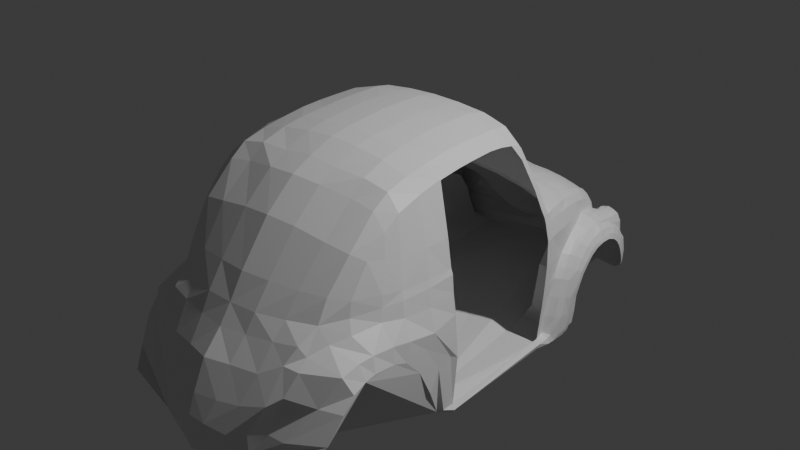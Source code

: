 # Source: ClownCarBeta.blend  (saved by Blender 4.2.66; exported with 4.5.12 LTS)
import bpy
from mathutils import Matrix  # noqa: F401  (used for matrix-valued properties, if any)

bpy.ops.wm.read_factory_settings(use_empty=True)
scene = bpy.context.scene
scene.name = 'Scene'

# ---- collections
col_collection = bpy.data.collections.new('Collection'); scene.collection.children.link(col_collection)

# ---- materials (node trees are filled in below, after node groups)
mat_material = bpy.data.materials.new('Material')
mat_material.alpha_threshold = 0.0
mat_material.use_transparent_shadow = False
mat_material.roughness = 0.5
mat_material.line_color = (0.0, 0.0, 0.0, 1.0)

# ---- material node trees
mat_material.use_nodes = True; mat_material.node_tree.nodes.clear()
_N = mat_material.node_tree.nodes; _L = mat_material.node_tree.links
n0 = _N.new('ShaderNodeOutputMaterial'); n0.name = 'Material Output'; n0.location = (300, 300)
n1 = _N.new('ShaderNodeBsdfPrincipled'); n1.name = 'Principled BSDF'; n1.location = (10, 300)
n1.inputs[3].default_value = 1.45
_L.new(n1.outputs[0], n0.inputs[0])
n0.is_active_output = True

# ---- world
world_world = bpy.data.worlds.new('World'); scene.world = world_world
world_world.use_nodes = True; world_world.node_tree.nodes.clear()
_N = world_world.node_tree.nodes; _L = world_world.node_tree.links
n0 = _N.new('ShaderNodeOutputWorld'); n0.name = 'World Output'; n0.location = (300, 300)
n1 = _N.new('ShaderNodeBackground'); n1.name = 'Background'; n1.location = (10, 300)
n1.inputs[0].default_value = (0.05088, 0.05088, 0.05088, 1.0)
_L.new(n1.outputs[0], n0.inputs[0])
n0.is_active_output = True
world_world.color = (0.05088, 0.05088, 0.05088)
world_world.sun_shadow_jitter_overblur = 0.0

# ---- cameras
cam_camera = bpy.data.cameras.new('Camera')
cam_camera.clip_end = 100.0
cam_camera.ortho_scale = 7.314

# ---- lights
light_light = bpy.data.lights.new('Light', 'POINT')
light_light.energy = 1000.0
light_light.shadow_soft_size = 0.1

# ---- meshes
me_cube = bpy.data.meshes.new('Cube')
me_cube.from_pydata([(0.5681, 1.51, -0.44), (0.7505, 0.651, -0.09905), (0.8185, 0.6543, -1.045), (0.6521, -0.03241, 0.4703), (0.7314, -0.3631, 0.1327), (0.649, -0.6945, 0.3848), (0.5514, 0.7506, -0.05657), (0.6918, -0.7252, 0.1453), (0.819, -0.585, -0.352), (0.0, -1.35, -0.1091), (0.0, -1.661, -0.9163), (0.0, 1.613, -0.2958), (0.0, -0.04196, 0.6303), (0.0, 0.5016, 0.5365), (0.0, 1.912, -0.7804), (0.0, -1.655, -0.542), (0.6877, 1.109, -0.3059), (0.0, 1.277, -0.1129), (0.3919, 1.564, -0.3272), (0.365, -0.03335, 0.5946), (0.3892, -0.6779, 0.51), (0.3948, 0.4927, 0.5094), (0.2403, 1.86, -0.7395), (0.3589, -1.286, -0.1126), (0.2803, -1.585, -0.5407), (0.46, 1.226, -0.1605), (0.4808, 1.686, -0.5716), (0.7817, 0.679, -0.4593), (0.7926, 0.6102, -0.4603), (0.7415, -0.7691, -0.08679), (0.0, 1.791, -0.4571), (0.0, -1.435, -0.2216), (0.3458, -1.373, -0.2125), (0.3251, 1.733, -0.4795), (0.6635, -0.3532, 0.4631), (0.7933, -0.3556, -0.347), (0.3735, -0.3651, 0.5784), (0.0, -1.04, 0.3042), (0.7682, -0.3606, -0.08976), (0.7795, 0.6763, -0.2698), (0.0, -0.6807, 0.541), (0.0, -0.3704, 0.6148), (0.3962, -1.007, 0.2537), (0.4864, 1.767, -0.9723), (0.6588, -1.097, -0.1848), (0.7561, 0.8276, -0.273), (0.0, 0.8617, -0.03321), (0.4474, 0.8064, -0.06896), (0.6218, -1.053, -0.002864), (0.2275, -1.627, -0.8618), (0.7393, 0.6277, -0.04801), (0.0, -1.703, -0.6583), (0.0, 1.918, -0.8566), (0.7582, -0.7787, -0.1866), (0.706, 0.8495, -0.11), (0.0, 1.875, -0.6429), (0.0, -1.565, -0.3566), (0.3293, -1.482, -0.3659), (0.2385, 1.833, -0.6528), (0.7766, -0.3596, -0.2078), (0.6522, 0.3472, 0.4333), (0.0, 0.2963, 0.6125), (0.3651, 0.3045, 0.5834), (0.8061, 0.6512, -1.009), (0.1822, -1.34, -0.1094), (0.474, 1.769, -0.9715), (0.1451, -1.625, -0.5438), (0.0, -1.707, -0.8917), (0.1906, 1.602, -0.3077), (0.1892, -0.04278, 0.6181), (0.1881, -0.6894, 0.5198), (0.1974, 0.4985, 0.5347), (0.08425, 1.905, -0.7707), (0.2236, 1.259, -0.1343), (0.151, 1.774, -0.4656), (0.1737, -1.41, -0.2194), (0.5838, 1.432, -0.482), (0.1835, -0.3698, 0.6049), (0.1907, -1.023, 0.2879), (0.2237, 0.8431, -0.04606), (0.07595, 1.909, -0.851), (0.1028, -1.693, -0.6797), (0.1591, -1.523, -0.3599), (0.108, 1.862, -0.6455), (0.1825, 0.3004, 0.5998), (0.5202, 1.53, -0.3513), (0.549, -0.03209, 0.5439), (0.5542, -0.6736, 0.4732), (0.6208, 1.172, -0.1924), (0.5276, -1.213, -0.1169), (0.7219, 0.5289, 0.09205), (0.6302, -0.449, -0.9772), (0.4241, -1.527, -0.5144), (0.4924, -1.333, -0.2036), (0.4239, 1.716, -0.5007), (0.551, -0.356, 0.5275), (0.2365, -1.658, -0.7115), (0.5533, -0.9841, 0.2231), (0.0, -1.729, -0.8272), (0.7761, -0.3626, -1.044), (0.6243, -1.07, -0.1019), (0.3275, -1.586, -0.7115), (0.3043, 1.819, -0.6697), (0.451, -1.406, -0.3039), (0.5531, 0.3039, 0.5292), (0.6364, 1.264, -0.3603), (0.0, 1.385, -0.1636), (0.4405, 1.341, -0.2081), (0.2154, 1.377, -0.1832), (0.5851, 1.312, -0.2375), (0.8003, 1.565, -0.6254), (0.0, 0.4307, 0.582), (0.3797, 0.4348, 0.5526), (0.0, 1.904, -0.871), (0.7626, 0.5875, -0.09641), (0.7886, 0.6114, -0.2719), (0.1899, 0.4288, 0.5756), (0.5422, 0.4345, 0.5036), (0.7318, 0.7244, -0.1014), (0.2146, 0.7485, 0.1208), (0.644, 0.7231, -0.06925), (0.4281, 0.7119, 0.09847), (0.0, 0.7537, 0.127), (0.3671, 1.796, -0.7241), (0.8188, 1.421, -0.5204), (0.0, 1.868, -0.9716), (0.2906, 1.838, -0.7963), (0.2243, 1.862, -0.8304), (0.4955, 1.804, -0.8013), (0.7812, -0.3464, -0.9849), (0.7437, 0.8611, -0.4723), (0.09129, -1.67, -0.8841), (0.4392, 0.78, -0.04058), (0.0, 0.8293, -0.009354), (0.2194, 0.8157, -0.01839), (0.7047, 0.6767, -0.06687), (0.6729, 0.6343, 0.06597), (0.0, 0.5672, 0.4435), (0.3981, 0.5551, 0.4182), (0.8334, 1.245, -0.4819), (0.1993, 0.566, 0.435), (0.6074, 0.5146, 0.3494), (0.5755, 0.501, 0.3887), (0.8528, 1.008, -0.5642), (0.523, 0.4952, 0.4484), (0.8261, 0.803, -1.046), (0.7138, 0.5833, 0.0688), (0.6557, 0.4568, 0.3659), (0.6439, 0.4406, 0.4059), (0.727, -0.7571, -0.03359), (0.6301, -0.9318, 0.1854), (0.7535, 0.5684, -0.04953), (0.7562, -0.361, -0.0528), (0.6672, 0.6998, -0.06792), (0.6904, 0.6668, -0.03244), (0.5534, 0.5082, 0.3924), (0.4379, 0.7729, -0.02406), (0.6538, 0.6406, 0.06851), (0.3953, 0.503, 0.4953), (0.0, 0.5138, 0.5207), (0.0, 0.8209, 0.005836), (0.1977, 0.5117, 0.5174), (0.2189, 0.8076, -0.001608), (0.591, 0.5237, 0.3456), (0.5192, 0.5045, 0.4313), (0.67, 0.6737, -0.02168), (0.6593, 0.6935, -0.04041), (0.6281, 0.7136, -0.05404), (0.5914, 0.732, -0.04452), (0.5654, 0.5112, 0.3904), (0.0, 0.8314, -0.0005896), (0.6642, 0.6441, 0.06713), (0.3951, 0.5056, 0.5012), (0.0, 0.5153, 0.5278), (0.1976, 0.5123, 0.5257), (0.4386, 0.7837, -0.03095), (0.2192, 0.8186, -0.01), (0.5234, 0.5067, 0.438), (0.6007, 0.5286, 0.3487), (0.6829, 0.6782, -0.02153), (0.67, 0.7038, -0.04801), (0.64, 0.7279, -0.05995), (0.5661, 0.7505, -0.04747), (0.7701, 0.578, -0.9889), (0.1979, 1.853, -0.8553), (0.02086, 1.276, -0.1156), (0.02083, 1.873, -0.6438), (0.4754, 1.545, -0.3352), (0.0941, 1.896, -0.7354), (0.01844, 1.385, -0.1667), (0.5484, 1.321, -0.2208), (0.2187, 1.849, -0.7019), (0.2684, 1.827, -0.6589), (0.4534, 0.9876, -0.08637), (0.3804, 1.724, -0.4892), (0.2243, 0.9967, -0.058), (0.5705, 1.202, -0.1789), (0.01964, 1.611, -0.2981), (0.01903, 1.79, -0.4596), (0.3398, 0.993, -0.06917), (0.0237, 1.15, -0.07332), (0.04426, 1.087, -0.0578), (0.1599, 1.004, -0.05392), (0.5308, 0.9908, -0.1023), (0.5698, 1.032, -0.1298), (0.5778, 1.097, -0.1463), (0.06794, 1.896, -0.7296), (0.03344, 1.889, -0.7019), (0.02934, 1.869, -0.645), (0.5582, 1.205, -0.1805), (0.03078, 1.614, -0.305), (0.538, 1.322, -0.2217), (0.2144, 1.848, -0.6976), (0.2605, 1.827, -0.6564), (0.0316, 1.383, -0.1752), (0.4627, 1.006, -0.09734), (0.4653, 1.543, -0.3368), (0.03297, 1.273, -0.123), (0.3708, 1.723, -0.488), (0.09657, 1.885, -0.7275), (0.02909, 1.787, -0.4628), (0.2257, 1.016, -0.0688), (0.3407, 1.011, -0.07945), (0.5237, 1.007, -0.1092), (0.5416, 1.016, -0.1162), (0.5561, 1.034, -0.1308), (0.564, 1.096, -0.1501), (0.07028, 1.886, -0.7227), (0.04182, 1.882, -0.7009), (0.03477, 1.152, -0.08186), (0.05072, 1.097, -0.06623), (0.1644, 1.023, -0.06464), (0.5556, 1.007, -0.114), (0.1105, 1.039, -0.06229), (0.09717, 1.026, -0.05176), (0.0, 1.063, -0.05399), (0.0, 1.149, -0.06838), (0.2254, 1.137, -0.09342), (0.4615, 1.117, -0.1239), (0.5493, -0.7881, 0.4003), (0.7117, -0.9155, -0.1672), (0.3925, -0.7864, 0.4282), (0.1892, -0.8183, 0.4607), (0.0, -0.8303, 0.4747), (0.6931, -0.8843, -0.01861), (0.6999, -0.8954, -0.08913), (0.156, 1.881, -0.7347), (0.1568, 1.87, -0.7262), (0.04674, 1.894, -0.7198), (0.05264, 1.884, -0.7139), (0.6522, 0.2411, 0.4571), (0.6768, 0.4285, 0.3239), (0.3394, 1.248, -0.1427), (0.3001, 1.584, -0.3162), (0.3406, 1.128, -0.105), (0.2507, 1.755, -0.4705), (0.3346, 1.364, -0.1924), (0.1836, 1.847, -0.6477), (0.7593, 0.6672, -0.1526), (0.6569, 1.148, -0.2313), (0.3437, 1.81, -0.6869), (0.4602, 1.706, -0.5311), (0.73, 0.8431, -0.167), (0.7426, 0.763, -0.1582), (0.621, 1.291, -0.2765), (0.5565, 1.512, -0.3848), (0.7708, 0.5988, -0.1514), (0.8457, 0.898, -0.7848), (0.7311, 1.726, -0.9094), (0.8329, 0.8021, -0.7525), (0.7638, 1.249, -0.3946), (0.6689, 1.662, -0.4782), (0.7636, 1.697, -0.7872), (0.8089, 0.9199, -0.4952), (0.7126, 1.475, -0.4333), (0.4896, 1.809, -0.9493), (0.6751, 1.76, -0.8793), (0.1575, 1.869, -0.9591), (0.0, 1.886, -0.9564), (0.6242, 1.741, -0.9659), (0.0, 1.916, -0.8167), (0.08339, 1.909, -0.8143), (0.2386, 1.869, -0.7852), (0.7204, -0.5453, 0.14), (0.839, 0.9328, -0.7979), (0.85, 1.033, -0.5958), (0.8426, 1.244, -0.5112), (0.8297, 1.407, -0.5592), (0.8199, 1.509, -0.6539), (0.8028, 1.598, -0.8174), (0.796, 0.5541, -1.042), (0.6061, 1.778, -0.7957), (0.5693, 1.64, -0.7752), (0.4922, 1.82, -0.9097), (0.7315, 1.652, -0.5494), (0.07492, 1.892, -0.9068), (0.6422, 1.721, -0.5253), (0.7038, 1.719, -0.6157), (0.6783, 1.721, -0.6673), (0.6537, 1.719, -0.6811), (0.6126, 1.719, -0.687), (0.5722, 1.72, -0.54), (0.5525, 1.719, -0.6556), (0.5797, 1.722, -0.6786), (0.7572, 0.7181, -0.7308), (0.7672, 0.669, -0.7264), (0.7842, 0.5981, -0.7244), (0.7884, 0.6042, -0.6095), (0.7638, 0.7605, -0.6147), (0.8534, 0.9211, -0.6823), (0.7739, 0.6736, -0.6089), (0.8503, 0.9524, -0.7046), (0.8291, 0.8362, -0.6358), (0.0, 1.726, -0.3828), (0.7807, 1.124, -0.3943), (0.6987, 1.097, -0.3619), (0.8392, 1.155, -0.4886), (0.8437, 1.162, -0.5211), (0.838, 0.882, -0.8991), (0.8257, 0.922, -1.003), (0.76, 0.6588, -0.8583), (0.8364, 0.7682, -0.8797), (0.7607, 0.6818, -0.8641), (0.7754, 0.59, -0.8572), (0.8254, 1.461, -0.6002), (0.1704, 1.707, -0.3936), (0.6916, 1.575, -0.453), (0.2789, 1.69, -0.3993), (0.01928, 1.723, -0.3841), (0.4725, 1.635, -0.4287), (0.5291, 1.609, -0.4972), (0.8083, 1.504, -0.573), (0.357, 1.67, -0.407), (0.02981, 1.72, -0.3923), (0.5112, 1.618, -0.4501), (0.4266, 1.654, -0.4144), (0.4162, 1.65, -0.4154), (0.2039, 1.499, -0.2462), (0.5013, 1.439, -0.2783), (0.5558, 1.421, -0.29), (0.5907, 1.394, -0.3258), (0.5114, 1.44, -0.2772), (0.03114, 1.513, -0.2436), (0.6061, 1.374, -0.3889), (0.01914, 1.518, -0.2397), (0.3205, 1.482, -0.2542), (0.8248, 1.335, -0.4925), (0.0, 1.522, -0.2382), (0.7356, 1.362, -0.4122), (0.837, 1.324, -0.5227), (0.4147, 1.46, -0.2668), (0.0, 1.841, -0.5442), (0.328, 1.782, -0.5754), (0.4312, 1.735, -0.6669), (0.02003, 1.841, -0.5462), (0.02923, 1.836, -0.5469), (0.3183, 1.783, -0.5751), (0.2853, 1.795, -0.5672), (0.4316, 1.748, -0.6367), (0.1297, 1.826, -0.5473), (0.2174, 1.81, -0.5575), (0.4134, 1.762, -0.6045), (0.3661, 1.776, -0.5865), (0.0, 1.902, -0.9035), (0.164, 1.898, -0.813), (0.1401, 1.872, -0.865), (0.1704, 1.891, -0.7682), (0.1587, 1.894, -0.8467), (0.0, 1.888, -0.7018), (0.7303, 0.9498, -0.2827), (0.7005, 0.9762, -0.1883), (0.6656, 0.9945, -0.1446), (0.7301, 0.9629, -0.401), (0.07126, 1.895, -0.8693), (0.2412, 1.84, -0.8384), (0.3799, 1.778, -0.7415), (0.3065, 1.815, -0.8041), (0.1483, 1.829, -0.9702), (0.5184, 1.742, -0.6941), (0.7491, 1.552, -0.5324), (0.6049, 1.743, -0.7294), (0.5221, 1.679, -0.5605), (0.6198, 1.496, -0.4278), (0.5618, 1.604, -0.4903), (0.7528, 1.464, -0.4754), (0.6809, 1.365, -0.3895), (0.7586, 1.356, -0.4365), (0.7059, 1.706, -0.708), (0.7396, 1.645, -0.6056), (0.6681, 1.721, -0.7222), (0.5571, 1.746, -0.7088), (0.6071, 1.586, -0.4465), (0.6498, 1.484, -0.4217), (0.714, 1.363, -0.4008), (0.579, 1.67, -0.4827), (0.7863, 1.631, -0.7268), (0.8129, 1.569, -0.769), (0.7231, 1.685, -0.6219), (0.1823, 1.879, -0.9075), (0.8066, -0.3628, -1.012), (0.805, 0.5664, -1.01), (0.7554, 0.6529, -0.9888), (0.7948, -0.4569, -0.966), (0.8004, -0.516, -0.6429), (0.8103, -0.6586, -0.4238), (0.8153, -0.7969, -0.3053), (0.7969, -0.9179, -0.2861), (0.7785, -1.06, -0.2781), (0.7559, -1.15, -0.2928), (0.7413, -1.265, -0.3281), (0.6613, -1.372, -0.5039), (0.5409, -1.384, -0.3208), (0.3413, -1.594, -0.8311), (0.8199, 1.141, -0.4425), (0.7553, 1.694, -0.7102), (0.8374, 0.9719, -0.5292), (0.8026, 1.349, -0.4564), (0.8409, 0.8314, -0.8907), (0.8121, 1.247, -0.4332), (0.8462, 0.8532, -0.7681), (0.7877, 1.533, -0.5469), (0.7956, 1.44, -0.4909), (0.8432, 0.8817, -0.6581), (0.7758, 1.61, -0.617), (0.7238, 1.566, -0.4707), (0.7535, 1.359, -0.4229), (0.6795, 1.719, -0.5436), (0.74, 1.47, -0.449), (0.7071, 1.657, -0.4959), (0.694, 1.691, -0.5211), (0.7086, 1.254, -0.3687), (0.741, 1.108, -0.3736), (0.6555, 1.697, -0.5001), (0.5667, 1.706, -0.5132), (0.5157, 1.704, -0.5864), (0.4706, 1.705, -0.5977), (0.453, 1.72, -0.6287), (0.5092, 1.721, -0.6319), (0.5381, 1.72, -0.6171), (0.5563, 1.794, -0.9467), (0.6991, 1.72, -0.5771), (0.5896, 1.788, -0.9039), (0.6741, 1.758, -0.7907), (0.4695, 1.771, -0.7322), (0.802, -0.4078, -0.6061), (0.3215, 1.852, -0.9085), (0.3022, 1.801, -0.972), (0.3036, 1.846, -0.954), (0.2987, 1.825, -0.9643), (0.721, 1.694, -0.659), (0.6937, 1.72, -0.649), (0.8163, 1.54, -0.7039), (0.728, 1.678, -0.6628), (0.7643, 1.669, -0.6693), (0.7919, 1.603, -0.6744), (0.7457, 1.556, -0.5152), (0.7736, 1.669, -0.8692), (0.7342, 1.729, -0.8339), (0.8289, 0.8718, -1.002), (0.7019, 1.7, -0.936), (0.7122, 1.672, -0.9311), (0.8163, 0.9232, -1.003), (0.8319, 0.9341, -0.7969), (0.8425, 0.9547, -0.706), (0.8381, 1.033, -0.5954), (0.8306, 1.161, -0.5218), (0.8288, 1.245, -0.5107), (0.823, 1.323, -0.5216), (0.8134, 1.408, -0.5497), (0.8129, 1.466, -0.5982), (0.8067, 1.512, -0.6457), (0.8069, 1.547, -0.7061), (0.8015, 1.579, -0.7559), (0.7945, 1.594, -0.815), (0.5477, 1.738, -0.9357), (0.7681, 1.638, -0.8871), (0.5102, 0.8008, -1.027), (0.5721, 0.8126, -0.91), (0.5834, 0.8199, -0.8113), (0.5945, 0.9395, -0.4832), (0.5988, 1.167, -0.4068), (0.5628, 1.331, -0.4226), (0.5643, 1.501, -0.5172), (0.5588, 1.693, -0.9061), (0.5952, 1.238, -0.4096), (0.5872, 0.8314, -0.7026), (0.8341, 0.9293, -0.9066), (0.8288, 0.9317, -0.9072), (0.5674, 1.596, -0.6482), (0.5659, 1.549, -0.5897), (0.8294, 1.042, -0.4727), (0.597, 1.076, -0.4204), (0.8367, 1.089, -0.5489), (0.8451, 1.076, -0.5129), (0.8465, 1.091, -0.5506), (0.796, 1.004, -0.436), (0.8156, 0.7192, -0.8718), (0.805, 0.7957, -0.6195), (0.7898, 0.8894, -0.48), (0.837, 0.8156, -1.004), (0.771, 0.9829, -0.4141), (0.8107, 0.68, -0.9903), (0.8086, 0.7533, -0.737), (0.5441, 1.719, -0.5718), (0.7778, 0.6763, -0.5333), (0.8439, 0.9187, -0.5901), (0.7537, 0.8017, -0.5432), (0.8517, 0.9838, -0.6432), (0.7997, 0.8356, -0.5509), (0.8184, 0.8704, -0.5643), (0.7905, 0.6072, -0.5334), (0.8415, 0.9802, -0.6415), (0.8549, 0.9541, -0.6148), (0.8152, 0.9011, -1.029), (0.8305, 0.7492, -0.9996), (0.8044, 0.9018, -1.027), (0.8236, 0.8608, -1.041), (0.7598, 0.6584, -0.9847), (0.8214, 0.7105, -1.046), (0.6584, 1.754, -0.9308), (0.7376, 1.714, -0.7398), (0.7168, 1.688, -0.5672), (0.0, 1.172, -0.9843), (0.6785, 1.479, -0.4232), (0.7756, 1.642, -0.8821), (0.7171, 1.682, -0.9253), (0.591, 0.8455, -0.6022), (0.8016, 1.248, -0.433), (0.7879, 1.353, -0.4553), (0.7753, 1.564, -0.584), (0.8042, 1.087, -0.4567), (0.7905, 0.8139, -1.013), (0.8072, 1.164, -0.4497), (0.816, 0.8412, -0.7055), (0.7517, 1.664, -0.8424), (0.8201, 0.8655, -0.6263), (0.7949, 0.9474, -0.501), (0.782, 0.7997, -1.033), (0.7671, 1.641, -0.7633), (0.8046, 0.8174, -0.8056), (0.7971, 0.8113, -0.9077), (0.7249, 1.668, -0.9007), (0.6795, 1.686, -0.9366), (0.7764, 1.485, -0.5237), (0.7762, 1.588, -0.652), (0.7829, 1.438, -0.4907), (0.6499, 1.58, -0.4439), (0.6091, 1.701, -0.4992), (0.7222, 1.362, -0.4051), (0.6251, 1.668, -0.4699), (0.6059, 1.72, -0.5261), (0.8118, -0.3523, -0.6357), (0.7292, -0.3882, 0.1341), (0.7557, -0.388, -0.05081), (0.6618, -0.3769, 0.4644), (0.3731, -1.19, 0.02931), (0.5281, -1.139, 0.01738), (0.1855, -1.228, 0.03822), (0.0, -1.25, 0.04346), (0.5339, -1.313, -0.2619), (0.7604, -0.4735, -0.9867), (0.6578, -0.1733, 0.4714), (0.55, -0.1802, 0.5423), (0.0, -0.1895, 0.6239), (0.1866, -0.1884, 0.6122), (0.3689, -0.186, 0.5871), (0.365, 0.1327, 0.5904), (0.5505, 0.1314, 0.5385), (0.6521, 0.1297, 0.4697), (0.0, 0.1335, 0.6229), (0.1865, 0.1332, 0.6108), (0.5521, -0.5158, 0.5066), (0.0, -0.5084, 0.5976), (0.3809, -0.5116, 0.5584), (0.1855, -0.5094, 0.5851), (0.6562, -0.5188, 0.4361), (0.7812, -0.5731, -0.2038), (0.7651, -0.5638, -0.0883), (0.7537, -0.5601, -0.04274), (0.5957, -1.204, -0.2144), (0.4989, -1.465, -0.458), (0.4234, -1.523, -0.6961), (0.6443, -0.8037, 0.3069), (0.6655, -0.8255, 0.1645), (0.8084, -0.701, -0.5648), (0.8129, -0.8258, -0.4304), (0.8069, -0.9173, -0.3947), (0.8036, -1.074, -0.3756), (0.7998, -1.148, -0.3905), (0.8009, -1.241, -0.4232), (0.7943, -1.319, -0.5125), (0.7648, -1.416, -0.6756), (0.7042, -1.513, -0.7754), (0.537, -1.517, -0.7005), (0.8014, -0.5931, -0.7694)], [], [(149, 244, 245, 29), (94, 329, 334, 261), (38, 152, 553, 578, 577), (81, 66, 15, 51), (79, 46, 133, 134), (84, 61, 569, 570), (75, 64, 9, 31), (78, 37, 558, 557), (108, 214, 217, 73), (77, 41, 572, 574), (109, 190, 196, 88), (97, 42, 555, 556), (93, 89, 23, 32), (104, 62, 566, 567), (95, 36, 573, 571), (24, 66, 81, 96), (26, 435, 436, 353, 358), (74, 325, 327, 255), (83, 359, 360, 257), (103, 93, 32, 57), (82, 75, 31, 56), (59, 38, 577, 576), (102, 362, 361, 260), (86, 19, 565, 562), (29, 245, 240, 53), (87, 20, 241, 239), (1, 50, 151, 114), (2, 63, 400, 290), (39, 258, 266, 115), (73, 217, 229, 237), (128, 376, 375), (7, 283, 575, 5), (521, 440, 426, 429), (35, 59, 576, 8), (66, 82, 56, 15), (92, 103, 57, 24), (269, 321, 417, 419), (117, 112, 62, 104), (116, 111, 61, 84), (112, 116, 84, 62), (14, 206, 188, 72), (24, 57, 82, 66), (98, 96, 81), (25, 252, 254, 238), (20, 70, 242, 241), (19, 69, 564, 565), (57, 32, 75, 82), (55, 351, 354, 186), (89, 579, 44, 100), (12, 563, 564, 69), (30, 313, 328, 198), (52, 280, 281, 80), (107, 256, 252, 25), (42, 78, 557, 555), (32, 23, 64, 75), (62, 84, 570, 566), (36, 77, 574, 573), (47, 79, 134, 132), (531, 537, 476), (63, 401, 183), (151, 50, 146, 90), (70, 40, 243, 242), (118, 263, 262, 54), (3, 86, 562, 561), (58, 357, 356, 213), (5, 582, 583, 7), (113, 295, 363), (34, 95, 554), (60, 104, 250), (105, 264, 259, 16), (39, 27, 130, 45), (126, 376, 374, 127), (33, 332, 336, 218), (0, 265, 340, 343), (18, 253, 345, 350), (85, 187, 341, 339), (80, 113, 52), (68, 210, 342, 337), (21, 71, 116, 112), (103, 559, 93), (71, 13, 111, 116), (150, 48, 244, 583), (121, 119, 140, 138), (119, 122, 137, 140), (239, 582, 5, 87), (146, 136, 141, 147), (117, 144, 21, 112), (0, 382, 383, 330), (102, 22, 191, 192), (96, 101, 92, 24), (72, 366, 364, 281), (115, 28, 27, 39), (148, 60, 251), (47, 54, 371, 204, 232, 203, 193), (50, 135, 154, 136, 146), (45, 263, 258, 39), (58, 212, 247, 257), (409, 408, 579, 559), (8, 444, 551, 35), (105, 315, 431, 430), (45, 130, 372, 369), (130, 27, 504, 506), (98, 81, 51), (67, 131, 96, 98), (96, 131, 49, 101), (149, 578, 283, 7), (118, 54, 47), (134, 133, 170, 176), (138, 158, 164, 155), (132, 134, 176, 175), (549, 546, 326, 271), (138, 140, 161, 158), (140, 137, 159, 161), (309, 422, 419, 267), (26, 381, 434, 435), (132, 6, 120, 153, 118, 47), (148, 117, 104, 60), (121, 157, 165, 166, 167, 168, 156), (139, 346, 416, 418), (142, 141, 178, 169), (148, 142, 144, 117), (63, 501, 517), (153, 154, 135), (147, 141, 142, 148), (155, 163, 157, 121, 138), (158, 161, 174, 172), (162, 160, 122, 119), (155, 164, 177, 169), (161, 159, 173, 174), (156, 168, 167, 181, 182, 175), (156, 162, 119, 121), (169, 177, 144, 142), (169, 178, 163, 155), (176, 170, 160, 162), (174, 173, 13, 71), (175, 182, 181, 120, 6, 132), (172, 174, 71, 21), (175, 176, 162, 156), (181, 167, 166, 180), (120, 181, 180, 153), (180, 166, 165, 179), (153, 180, 179, 154), (179, 165, 157, 171), (154, 179, 171, 136), (178, 141, 136, 171), (163, 178, 171, 157), (144, 177, 172, 21), (177, 164, 158, 172), (127, 184, 365, 367), (127, 282, 260, 123, 126), (43, 448, 447, 275), (189, 344, 347, 106), (188, 246, 366, 72), (185, 189, 106, 17), (193, 199, 195, 79, 47), (192, 191, 212, 213), (196, 190, 211, 209), (194, 335, 329, 94), (192, 352, 362, 102), (186, 354, 355, 208), (195, 202, 234, 201, 235, 46, 79), (193, 203, 223, 215), (190, 341, 338, 211), (188, 206, 227, 219), (198, 328, 333, 220), (214, 342, 344, 189), (219, 247, 246, 188), (217, 214, 189, 185), (215, 222, 199, 193), (215, 223, 224, 225, 226, 238), (211, 338, 350, 107), (218, 336, 335, 194), (213, 356, 352, 192), (219, 227, 83), (213, 212, 58), (208, 355, 359, 83), (209, 211, 107, 25), (220, 333, 325, 74), (221, 231, 202, 195), (199, 222, 221, 195), (225, 204, 205, 226), (226, 205, 196, 209), (223, 203, 232, 224), (224, 232, 204, 225), (200, 236, 235, 201), (200, 229, 217, 185), (201, 230, 229, 200), (202, 231, 233, 234), (234, 233, 230, 201), (236, 200, 185, 17), (237, 229, 230, 233, 231, 221), (238, 254, 222, 215), (238, 226, 209, 25), (583, 244, 149, 7), (240, 245, 100, 44), (245, 244, 48, 100), (239, 241, 42, 97), (583, 582, 150), (241, 242, 78, 42), (242, 243, 37, 78), (118, 153, 135), (135, 50, 1, 118), (227, 206, 248, 249), (228, 207, 186, 208), (83, 228, 208), (228, 83, 249), (206, 14, 207, 248), (207, 14, 368), (246, 247, 212, 191), (249, 248, 207, 228), (249, 83, 227), (250, 104, 567, 568), (251, 90, 146, 147, 148), (256, 345, 337, 108), (222, 254, 237, 221), (257, 247, 219, 83), (255, 327, 332, 33), (252, 256, 108, 73), (257, 360, 357, 58), (254, 252, 73, 237), (262, 370, 371, 54), (262, 263, 45), (261, 334, 330, 26), (262, 45, 369, 370), (266, 258, 1, 114), (264, 340, 339, 109), (260, 361, 358, 123), (258, 263, 118, 1), (259, 264, 109, 88), (329, 335, 187, 85), (270, 314, 413, 418), (272, 520, 414), (270, 393, 385), (65, 474, 483, 292, 488, 489, 482, 76, 481, 484, 480, 491, 479, 526, 485, 478, 477, 476), (271, 326, 424, 428), (276, 457, 456, 268), (275, 447, 445, 293), (278, 277, 377, 125), (275, 439, 43), (43, 279, 65), (281, 280, 14, 72), (260, 282, 22, 102), (281, 364, 367, 80), (65, 279, 459, 460, 542), (268, 456, 524, 525), (514, 501, 63, 2, 518), (546, 523, 274, 326), (290, 400, 399, 99), (284, 267, 318, 486), (285, 143, 512, 507), (286, 139, 316, 317), (287, 124, 346, 349), (288, 110, 331, 324), (289, 272, 395, 396), (268, 459, 279, 519), (276, 442, 272, 457), (291, 380, 389, 442), (294, 455, 379, 388), (376, 445, 398, 184, 374), (300, 303, 302, 438, 503, 301, 550, 296, 426, 440, 297, 450, 298, 299), (304, 502, 497, 308), (304, 305, 320, 322), (306, 305, 310, 307), (307, 310, 504, 510), (273, 509, 505, 415), (311, 309, 267, 284), (308, 310, 305, 304), (308, 497, 508, 506), (330, 334, 265, 0), (316, 413, 490, 493), (314, 431, 500, 495), (16, 315, 105), (317, 316, 493, 494), (515, 461, 319, 513), (323, 320, 305, 306), (322, 496, 502, 304), (499, 458, 318, 417), (328, 313, 11, 197), (325, 333, 210, 68), (330, 383, 381, 26), (324, 331, 124, 287), (331, 420, 421, 124), (332, 327, 253, 18), (327, 325, 68, 253), (334, 329, 85, 265), (333, 328, 197, 210), (335, 336, 216, 187), (336, 332, 18, 216), (339, 341, 190, 109), (337, 345, 253, 68), (343, 385, 382, 0), (337, 342, 214, 108), (349, 346, 139, 286), (347, 344, 197, 11), (350, 338, 216, 18), (339, 340, 265, 85), (338, 341, 187, 216), (348, 425, 427, 274), (343, 340, 264, 105), (344, 342, 210, 197), (350, 345, 256, 107), (359, 355, 220, 74), (362, 352, 194, 94), (361, 362, 94, 261), (355, 354, 198, 220), (353, 378, 443), (358, 353, 375, 123), (358, 361, 261, 26), (352, 356, 218, 194), (357, 360, 255, 33), (360, 359, 74, 255), (356, 357, 33, 218), (354, 351, 30, 198), (363, 295, 277, 278), (366, 246, 191, 22), (367, 365, 373, 80), (367, 364, 282, 127), (364, 366, 22, 282), (368, 55, 186, 207), (370, 369, 16, 259), (204, 371, 88, 196, 205), (369, 372, 315, 16), (371, 370, 259, 88), (80, 373, 113), (127, 374, 184), (375, 376, 126, 123), (375, 353, 443), (445, 376, 128, 293), (377, 277, 448, 446), (387, 389, 299, 298), (388, 452, 449, 397), (384, 379, 455), (378, 437, 438, 302), (383, 382, 392, 391), (380, 390, 303, 300), (388, 379, 420, 423), (384, 386, 416, 421), (381, 383, 391, 394), (382, 385, 392), (391, 392, 523, 546), (392, 393, 548, 523), (301, 433, 547, 550), (394, 391, 546, 549), (395, 414, 453, 454), (396, 395, 454, 451), (298, 450, 449, 387), (385, 430, 270), (270, 386, 425), (393, 270, 548), (397, 521, 294, 388), (397, 297, 440, 521), (398, 277, 295), (184, 398, 295, 113, 373, 365), (276, 439, 441), (399, 400, 183, 129), (400, 63, 183), (183, 401, 320, 323), (399, 402, 560), (423, 420, 331, 110), (418, 413, 316, 139), (414, 395, 272), (419, 422, 312, 269), (415, 490, 495, 273), (419, 417, 318, 267), (423, 453, 452, 388), (415, 505, 512, 143), (418, 416, 386, 270), (421, 420, 379, 384), (421, 416, 346, 124), (427, 424, 326, 274), (452, 453, 414, 387), (428, 424, 455, 294), (425, 348, 270), (427, 425, 386, 384), (430, 385, 343, 105), (430, 431, 314, 270), (432, 547, 549, 271), (433, 434, 381, 394), (432, 429, 426, 296), (435, 434, 437, 436), (438, 437, 434, 503), (436, 437, 378, 353), (429, 432, 271, 428), (442, 389, 387, 520), (43, 439, 519, 279), (290, 99, 91, 10, 522, 125, 377, 446, 43, 65, 476, 537, 515, 513, 516, 145, 518, 2), (441, 439, 275, 293), (455, 424, 427, 384), (303, 390, 378, 302), (128, 390, 380, 291), (443, 390, 128), (443, 128, 375), (299, 389, 380, 300), (446, 448, 43), (551, 444, 129), (445, 447, 277, 398), (447, 448, 277), (554, 552, 4, 34), (454, 453, 423, 110), (449, 452, 387), (451, 454, 110, 288), (449, 450, 297, 397), (392, 385, 393), (291, 442, 276, 441), (441, 293, 128, 291), (456, 457, 272, 289), (443, 378, 390), (516, 458, 499, 145), (486, 318, 458, 319), (478, 539, 540, 477), (460, 459, 525), (460, 475, 541, 542), (479, 536, 535, 526), (464, 285, 507, 511), (482, 543, 545, 76), (469, 324, 287, 468), (467, 349, 286, 466), (481, 528, 527, 484), (480, 532, 530, 491), (465, 317, 494, 492), (292, 538, 544, 488), (472, 396, 451, 471), (463, 311, 284, 462), (466, 286, 317, 465), (468, 287, 349, 467), (76, 545, 528, 481), (484, 527, 532, 480), (485, 533, 539, 478), (462, 284, 486, 487), (487, 486, 319, 461), (477, 540, 531, 476), (488, 544, 529, 489), (471, 451, 288, 470), (470, 288, 324, 469), (489, 529, 543, 482), (483, 534, 538, 292), (473, 289, 396, 472), (474, 541, 534, 483), (475, 524, 289, 473), (492, 494, 285, 464), (494, 493, 143, 285), (495, 490, 413, 314), (491, 530, 536, 479), (493, 490, 415, 143), (495, 500, 498, 273), (502, 496, 321, 269), (498, 508, 509, 273), (496, 501, 321), (501, 514, 321), (497, 502, 269, 312), (500, 431, 315, 372), (498, 500, 372, 130), (503, 434, 433, 301), (513, 319, 458, 516), (511, 507, 311, 463), (506, 504, 310, 308), (512, 505, 422, 309), (506, 508, 498, 130), (507, 512, 309, 311), (510, 504, 27, 28), (509, 508, 497, 312), (505, 509, 312, 422), (321, 514, 499, 417), (537, 531, 461, 515), (401, 517, 322, 320), (63, 517, 401), (517, 501, 496, 322), (518, 145, 499, 514), (294, 521, 429, 428), (519, 439, 276), (519, 276, 268), (520, 272, 442), (414, 520, 387), (289, 524, 456), (525, 524, 475, 460), (525, 459, 268), (526, 535, 533, 485), (544, 538, 472, 471), (533, 535, 511, 463), (536, 530, 492, 464), (528, 545, 468, 467), (532, 527, 466, 465), (539, 533, 463, 462), (540, 539, 462, 487), (542, 541, 474, 65), (531, 540, 487, 461), (535, 536, 464, 511), (529, 544, 471, 470), (545, 543, 469, 468), (543, 529, 470, 469), (538, 534, 473, 472), (527, 528, 467, 466), (530, 532, 465, 492), (534, 541, 475, 473), (549, 547, 433, 394), (523, 548, 348, 274), (548, 270, 348), (550, 547, 432, 296), (444, 8, 404, 403), (552, 553, 152, 4), (557, 558, 9, 64), (582, 239, 97, 150), (555, 557, 64, 23), (556, 555, 23, 89), (89, 93, 559, 579), (564, 563, 41, 77), (561, 562, 95, 34), (565, 564, 77, 36), (562, 565, 36, 95), (570, 569, 12, 69), (568, 567, 86, 3), (566, 570, 69, 19), (567, 566, 19, 86), (8, 576, 53), (574, 572, 40, 70), (573, 574, 70, 20), (576, 577, 29, 53), (575, 571, 87, 5), (575, 283, 552, 554), (571, 573, 20, 87), (577, 578, 149, 29), (283, 578, 553, 552), (554, 95, 571, 575), (101, 581, 580, 92), (103, 92, 580, 411), (559, 103, 411), (410, 580, 581, 593), (411, 580, 410, 409), (556, 48, 150, 97), (412, 581, 101, 49), (411, 409, 559), (579, 408, 407, 44), (240, 44, 407, 406), (53, 240, 406, 405), (8, 53, 405, 404), (403, 402, 399, 129, 444), (560, 594, 584, 585, 586, 587, 588, 589, 590, 591, 592, 412, 49, 131, 67, 10, 91, 99, 399), (48, 556, 89, 100), (593, 581, 412), (591, 593, 412, 592), (590, 410, 593, 591), (589, 409, 410, 590), (588, 408, 409, 589), (587, 407, 408, 588), (586, 406, 407, 587), (585, 405, 406, 586), (584, 404, 405, 585), (560, 402, 403, 594), (594, 403, 404, 584)])
_uv = me_cube.uv_layers.new(name='UVMap')
_uv.uv.foreach_set('vector', [0.5676, 0.6861, 0.5912, 0.7013, 0.5837, 0.701, 0.5623, 0.6861, 0.5623, 0.4688, 0.5897, 0.4688, 0.5908, 0.4779, 0.5623, 0.4777, 0.5623, 0.6551, 0.5665, 0.6551, 0.5666, 0.6583, 0.567, 0.6713, 0.5623, 0.6703, 0.4656, 0.8438, 0.4984, 0.8438, 0.4984, 0.875, 0.4656, 0.875, 0.7187, 0.5464, 0.75, 0.5464, 0.75, 0.5486, 0.7187, 0.549, 0.7188, 0.5892, 0.75, 0.5892, 0.75, 0.6097, 0.7188, 0.6105, 0.5623, 0.8438, 0.625, 0.8438, 0.625, 0.875, 0.5623, 0.875, 0.7188, 0.7172, 0.75, 0.7072, 0.75, 0.7342, 0.7188, 0.7374, 0.7187, 0.5151, 0.7419, 0.5151, 0.7426, 0.5306, 0.7187, 0.5306, 0.7188, 0.6551, 0.75, 0.6459, 0.75, 0.6549, 0.7188, 0.6686, 0.6562, 0.5151, 0.6657, 0.5151, 0.6665, 0.5306, 0.6562, 0.5306, 0.6563, 0.7172, 0.6875, 0.7172, 0.6875, 0.7376, 0.6562, 0.7367, 0.5623, 0.7812, 0.625, 0.7812, 0.625, 0.8125, 0.5623, 0.8125, 0.6562, 0.5892, 0.6875, 0.5892, 0.6875, 0.6113, 0.6562, 0.6115, 0.6562, 0.6551, 0.6875, 0.6551, 0.6875, 0.6696, 0.6562, 0.671, 0.4984, 0.8125, 0.4984, 0.8438, 0.4656, 0.8438, 0.4656, 0.8266, 0.5623, 0.5, 0.5486, 0.4941, 0.53, 0.486, 0.507, 0.4761, 0.5448, 0.486, 0.5623, 0.4062, 0.5877, 0.4062, 0.5866, 0.4222, 0.5623, 0.4225, 0.5318, 0.4062, 0.5449, 0.4062, 0.5434, 0.4222, 0.5318, 0.4219, 0.5318, 0.7813, 0.5623, 0.7812, 0.5623, 0.8125, 0.5318, 0.8125, 0.5318, 0.8438, 0.5623, 0.8438, 0.5623, 0.875, 0.5318, 0.875, 0.5318, 0.6551, 0.5623, 0.6551, 0.5623, 0.6703, 0.5318, 0.6698, 0.5318, 0.4688, 0.5436, 0.4688, 0.5453, 0.4742, 0.5318, 0.4714, 0.6562, 0.6245, 0.6875, 0.6245, 0.6875, 0.6386, 0.6562, 0.6392, 0.5623, 0.6861, 0.5837, 0.701, 0.5437, 0.7054, 0.5318, 0.6861, 0.6562, 0.6861, 0.6875, 0.6861, 0.6875, 0.7005, 0.6562, 0.7014, 0.5847, 0.5661, 0.5907, 0.5677, 0.5686, 0.5759, 0.5623, 0.5759, 0.4568, 0.5676, 0.4664, 0.5682, 0.4545, 0.5765, 0.4491, 0.5759, 0.5318, 0.5666, 0.5686, 0.5663, 0.5527, 0.5759, 0.5318, 0.5759, 0.7187, 0.5306, 0.7426, 0.5306, 0.7421, 0.5393, 0.7187, 0.5332, 0.4575, 0.4546, 0.4832, 0.448, 0.515, 0.4707, 0.5997, 0.6861, 0.5959, 0.673, 0.625, 0.671, 0.625, 0.6861, 0.5417, 0.4915, 0.5296, 0.4861, 0.5313, 0.4869, 0.5448, 0.4928, 0.4984, 0.6551, 0.5318, 0.6551, 0.5318, 0.6698, 0.4984, 0.6861, 0.4984, 0.8438, 0.5318, 0.8438, 0.5318, 0.875, 0.4984, 0.875, 0.4984, 0.7812, 0.5318, 0.7813, 0.5318, 0.8125, 0.4984, 0.8125, 0.5203, 0.5433, 0.4964, 0.5543, 0.4933, 0.5504, 0.5163, 0.5434, 0.6562, 0.5759, 0.6875, 0.5759, 0.6875, 0.5892, 0.6562, 0.5892, 0.7188, 0.5759, 0.75, 0.5759, 0.75, 0.5892, 0.7188, 0.5892, 0.6875, 0.5759, 0.7188, 0.5759, 0.7188, 0.5892, 0.6875, 0.5892, 0.4984, 0.375, 0.5124, 0.3927, 0.5142, 0.4062, 0.4984, 0.4062, 0.4984, 0.8125, 0.5318, 0.8125, 0.5318, 0.8438, 0.4984, 0.8438, 0.4536, 0.875, 0.4656, 0.8266, 0.4656, 0.8438, 0.6875, 0.5306, 0.7029, 0.5306, 0.704, 0.5331, 0.6875, 0.5329, 0.6875, 0.6861, 0.7187, 0.6861, 0.7188, 0.6991, 0.6875, 0.7005, 0.6875, 0.6245, 0.7188, 0.6245, 0.7188, 0.6381, 0.6875, 0.6386, 0.5318, 0.8125, 0.5623, 0.8125, 0.5623, 0.8438, 0.5318, 0.8438, 0.5318, 0.375, 0.5451, 0.375, 0.5454, 0.3802, 0.5318, 0.3801, 0.625, 0.7812, 0.5492, 0.7488, 0.5591, 0.7303, 0.607, 0.7172, 0.75, 0.6245, 0.75, 0.6334, 0.7188, 0.6381, 0.7188, 0.6245, 0.5623, 0.375, 0.5873, 0.375, 0.5877, 0.3803, 0.5623, 0.3802, 0.4656, 0.375, 0.4831, 0.375, 0.4817, 0.4062, 0.4656, 0.4062, 0.6875, 0.5151, 0.7031, 0.5151, 0.7029, 0.5306, 0.6875, 0.5306, 0.6875, 0.7172, 0.7188, 0.7172, 0.7188, 0.7374, 0.6875, 0.7376, 0.5623, 0.8125, 0.625, 0.8125, 0.625, 0.8438, 0.5623, 0.8438, 0.6875, 0.5892, 0.7188, 0.5892, 0.7188, 0.6105, 0.6875, 0.6113, 0.6875, 0.6551, 0.7188, 0.6551, 0.7188, 0.6686, 0.6875, 0.6696, 0.6875, 0.5464, 0.7187, 0.5464, 0.7187, 0.549, 0.6875, 0.5489, 0.4799, 0.5245, 0.4759, 0.5267, 0.4712, 0.515, 0.4664, 0.5682, 0.4694, 0.5684, 0.4664, 0.5682, 0.5686, 0.5759, 0.5907, 0.5677, 0.6044, 0.5712, 0.5877, 0.5759, 0.7187, 0.6861, 0.75, 0.6692, 0.75, 0.6848, 0.7188, 0.6991, 0.6045, 0.5576, 0.6107, 0.5542, 0.6242, 0.5472, 0.6238, 0.5475, 0.625, 0.6245, 0.6562, 0.6245, 0.6562, 0.6392, 0.625, 0.6391, 0.5318, 0.4375, 0.5425, 0.4375, 0.5421, 0.4506, 0.5318, 0.4491, 0.625, 0.6861, 0.6313, 0.695, 0.6195, 0.697, 0.5997, 0.6861, 0.4361, 0.375, 0.4373, 0.3892, 0.4336, 0.3801, 0.625, 0.6551, 0.6562, 0.6551, 0.625, 0.6588, 0.625, 0.5892, 0.6562, 0.5892, 0.625, 0.5997, 0.625, 0.5151, 0.6449, 0.5151, 0.6456, 0.5306, 0.625, 0.5306, 0.5318, 0.5666, 0.5154, 0.5711, 0.5703, 0.5444, 0.625, 0.5464, 0.4868, 0.447, 0.4832, 0.448, 0.4566, 0.4231, 0.4761, 0.4418, 0.5623, 0.4375, 0.5867, 0.4375, 0.5876, 0.4536, 0.5623, 0.4536, 0.625, 0.5, 0.6468, 0.5, 0.6458, 0.508, 0.625, 0.508, 0.6875, 0.5, 0.7034, 0.5, 0.7032, 0.507, 0.6875, 0.5071, 0.6562, 0.5, 0.6684, 0.5, 0.6671, 0.5071, 0.6562, 0.5076, 0.4656, 0.4062, 0.4361, 0.375, 0.4656, 0.375, 0.7188, 0.5, 0.7418, 0.5, 0.7418, 0.5066, 0.7187, 0.5069, 0.6875, 0.5623, 0.7187, 0.5623, 0.7188, 0.5759, 0.6875, 0.5759, 0.5318, 0.7813, 0.5414, 0.7633, 0.5623, 0.7812, 0.7187, 0.5623, 0.75, 0.5623, 0.75, 0.5759, 0.7188, 0.5759, 0.641, 0.7088, 0.616, 0.7172, 0.5912, 0.7013, 0.6195, 0.697, 0.6875, 0.5522, 0.7187, 0.5519, 0.7187, 0.5611, 0.6875, 0.5613, 0.7187, 0.5519, 0.75, 0.5516, 0.75, 0.5611, 0.7187, 0.5611, 0.6562, 0.7014, 0.6313, 0.695, 0.625, 0.6861, 0.6562, 0.6861, 0.6044, 0.5712, 0.6235, 0.5684, 0.6347, 0.5751, 0.6299, 0.5778, 0.6562, 0.5759, 0.6605, 0.5739, 0.6875, 0.5623, 0.6875, 0.5759, 0.625, 0.5, 0.6188, 0.5002, 0.587, 0.4995, 0.5914, 0.5, 0.5318, 0.4688, 0.5036, 0.4361, 0.5194, 0.4369, 0.5318, 0.4561, 0.4656, 0.8266, 0.4656, 0.7812, 0.4984, 0.7812, 0.4984, 0.8125, 0.4984, 0.4062, 0.5011, 0.4218, 0.4858, 0.4217, 0.4817, 0.4062, 0.5318, 0.5759, 0.52, 0.5775, 0.5154, 0.5711, 0.5318, 0.5666, 0.6371, 0.5804, 0.625, 0.5892, 0.614, 0.5853, 0.6875, 0.5464, 0.6238, 0.5475, 0.6384, 0.5399, 0.6598, 0.5393, 0.6657, 0.5415, 0.6702, 0.5431, 0.6875, 0.5425, 0.5907, 0.5677, 0.6155, 0.561, 0.6176, 0.5629, 0.6235, 0.5684, 0.6044, 0.5712, 0.625, 0.5464, 0.6107, 0.5542, 0.5686, 0.5663, 0.5318, 0.5666, 0.5318, 0.4375, 0.5253, 0.4372, 0.5214, 0.4199, 0.5318, 0.4219, 0.5046, 0.7573, 0.5149, 0.7386, 0.5492, 0.7488, 0.5414, 0.7633, 0.4984, 0.6861, 0.4547, 0.6712, 0.4609, 0.6542, 0.4984, 0.6551, 0.625, 0.5151, 0.598, 0.5296, 0.5936, 0.5285, 0.6155, 0.515, 0.625, 0.5464, 0.5703, 0.5444, 0.5828, 0.5377, 0.625, 0.5376, 0.5703, 0.5444, 0.5154, 0.5711, 0.5108, 0.5709, 0.5557, 0.5478, 0.4536, 0.875, 0.4656, 0.8438, 0.4656, 0.875, 0.4341, 0.875, 0.4282, 0.8499, 0.4656, 0.8266, 0.4536, 0.875, 0.4656, 0.8266, 0.4282, 0.8499, 0.4256, 0.8048, 0.4656, 0.7812, 0.5676, 0.6861, 0.567, 0.6713, 0.5959, 0.673, 0.5997, 0.6861, 0.6045, 0.5576, 0.6238, 0.5475, 0.6875, 0.5464, 0.7187, 0.549, 0.75, 0.5486, 0.75, 0.5488, 0.7187, 0.5492, 0.6875, 0.5613, 0.6875, 0.5621, 0.6611, 0.5726, 0.653, 0.5742, 0.6875, 0.5489, 0.7187, 0.549, 0.7187, 0.5492, 0.6875, 0.5491, 0.5545, 0.497, 0.5779, 0.4985, 0.575, 0.4982, 0.553, 0.4963, 0.6875, 0.5613, 0.7187, 0.5611, 0.7187, 0.5621, 0.6875, 0.5621, 0.7187, 0.5611, 0.75, 0.5611, 0.75, 0.5621, 0.7187, 0.5621, 0.5334, 0.5393, 0.536, 0.5404, 0.5163, 0.5434, 0.5109, 0.5435, 0.5623, 0.5, 0.5592, 0.4988, 0.5492, 0.4944, 0.5486, 0.4941, 0.6875, 0.5489, 0.6558, 0.5526, 0.6259, 0.5569, 0.62, 0.5592, 0.6045, 0.5576, 0.6875, 0.5464, 0.6371, 0.5804, 0.6562, 0.5759, 0.6562, 0.5892, 0.625, 0.5892, 0.6875, 0.5522, 0.6285, 0.5671, 0.6237, 0.5629, 0.6242, 0.5602, 0.6266, 0.558, 0.639, 0.5558, 0.6875, 0.5493, 0.5926, 0.5148, 0.5896, 0.5077, 0.5964, 0.5077, 0.5993, 0.5149, 0.6481, 0.5761, 0.6347, 0.5751, 0.6367, 0.574, 0.6503, 0.5752, 0.6371, 0.5804, 0.6481, 0.5761, 0.6605, 0.5739, 0.6562, 0.5759, 0.4946, 0.5493, 0.4988, 0.5483, 0.4999, 0.5489, 0.62, 0.5592, 0.6176, 0.5629, 0.6155, 0.561, 0.6299, 0.5778, 0.6347, 0.5751, 0.6481, 0.5761, 0.6371, 0.5804, 0.653, 0.5742, 0.6392, 0.5734, 0.6285, 0.5671, 0.6875, 0.5522, 0.6875, 0.5613, 0.6875, 0.5621, 0.7187, 0.5621, 0.7188, 0.5622, 0.6875, 0.5622, 0.7187, 0.5493, 0.75, 0.5489, 0.75, 0.5516, 0.7187, 0.5519, 0.653, 0.5742, 0.6611, 0.5726, 0.6602, 0.5733, 0.6503, 0.5752, 0.7187, 0.5621, 0.75, 0.5621, 0.75, 0.5621, 0.7188, 0.5622, 0.6875, 0.5493, 0.639, 0.5558, 0.6266, 0.558, 0.6269, 0.5574, 0.6467, 0.5543, 0.6875, 0.5491, 0.6875, 0.5493, 0.7187, 0.5493, 0.7187, 0.5519, 0.6875, 0.5522, 0.6503, 0.5752, 0.6602, 0.5733, 0.6605, 0.5739, 0.6481, 0.5761, 0.6503, 0.5752, 0.6367, 0.574, 0.6392, 0.5734, 0.653, 0.5742, 0.7187, 0.5492, 0.75, 0.5488, 0.75, 0.5489, 0.7187, 0.5493, 0.7188, 0.5622, 0.75, 0.5621, 0.75, 0.5623, 0.7187, 0.5623, 0.6875, 0.5491, 0.6467, 0.5543, 0.6269, 0.5574, 0.6259, 0.5569, 0.6558, 0.5526, 0.6875, 0.5489, 0.6875, 0.5622, 0.7188, 0.5622, 0.7187, 0.5623, 0.6875, 0.5623, 0.6875, 0.5491, 0.7187, 0.5492, 0.7187, 0.5493, 0.6875, 0.5493, 0.6269, 0.5574, 0.6266, 0.558, 0.6242, 0.5602, 0.6219, 0.5596, 0.6259, 0.5569, 0.6269, 0.5574, 0.6219, 0.5596, 0.62, 0.5592, 0.6219, 0.5596, 0.6242, 0.5602, 0.6237, 0.5629, 0.6204, 0.5629, 0.62, 0.5592, 0.6219, 0.5596, 0.6204, 0.5629, 0.6176, 0.5629, 0.6204, 0.5629, 0.6237, 0.5629, 0.6285, 0.5671, 0.6258, 0.5678, 0.6176, 0.5629, 0.6204, 0.5629, 0.6258, 0.5678, 0.6235, 0.5684, 0.6367, 0.574, 0.6347, 0.5751, 0.6235, 0.5684, 0.6258, 0.5678, 0.6392, 0.5734, 0.6367, 0.574, 0.6258, 0.5678, 0.6285, 0.5671, 0.6605, 0.5739, 0.6602, 0.5733, 0.6875, 0.5622, 0.6875, 0.5623, 0.6602, 0.5733, 0.6611, 0.5726, 0.6875, 0.5621, 0.6875, 0.5622, 0.4761, 0.4418, 0.4446, 0.4068, 0.4422, 0.3975, 0.4709, 0.4242, 0.4761, 0.4418, 0.4904, 0.4388, 0.5318, 0.4714, 0.5318, 0.4755, 0.4868, 0.447, 0.4418, 0.4441, 0.4399, 0.4216, 0.4427, 0.4239, 0.448, 0.4483, 0.745, 0.5151, 0.7447, 0.5062, 0.75, 0.5061, 0.75, 0.5151, 0.5142, 0.4062, 0.5168, 0.4212, 0.5011, 0.4218, 0.4984, 0.4062, 0.7454, 0.5306, 0.745, 0.5151, 0.75, 0.5151, 0.75, 0.5306, 0.6875, 0.5425, 0.7037, 0.5436, 0.7187, 0.5436, 0.7187, 0.5464, 0.6875, 0.5464, 0.5318, 0.4561, 0.5194, 0.4369, 0.5253, 0.4372, 0.5318, 0.4491, 0.6665, 0.5306, 0.6657, 0.5151, 0.6689, 0.5151, 0.6702, 0.5306, 0.5623, 0.4589, 0.5881, 0.4579, 0.5897, 0.4688, 0.5623, 0.4688, 0.5318, 0.4561, 0.5425, 0.4571, 0.5436, 0.4688, 0.5318, 0.4688, 0.5318, 0.3801, 0.5454, 0.3802, 0.546, 0.3828, 0.5318, 0.3824, 0.7187, 0.5436, 0.7253, 0.5435, 0.7333, 0.5433, 0.7408, 0.5432, 0.75, 0.5377, 0.75, 0.5464, 0.7187, 0.5464, 0.6875, 0.5425, 0.6702, 0.5431, 0.6742, 0.5418, 0.6875, 0.5366, 0.6657, 0.5151, 0.6671, 0.5071, 0.6703, 0.5071, 0.6689, 0.5151, 0.5142, 0.4062, 0.5124, 0.3927, 0.5159, 0.3937, 0.5183, 0.4062, 0.5623, 0.3802, 0.5877, 0.3803, 0.5888, 0.3832, 0.5623, 0.3831, 0.7419, 0.5151, 0.7418, 0.5066, 0.7447, 0.5062, 0.745, 0.5151, 0.5183, 0.4062, 0.5214, 0.4199, 0.5168, 0.4212, 0.5142, 0.4062, 0.7426, 0.5306, 0.7419, 0.5151, 0.745, 0.5151, 0.7454, 0.5306, 0.6875, 0.5366, 0.7042, 0.5426, 0.7037, 0.5436, 0.6875, 0.5425, 0.6875, 0.5366, 0.6742, 0.5418, 0.6698, 0.5411, 0.6647, 0.5379, 0.6661, 0.5352, 0.6875, 0.5329, 0.6689, 0.5151, 0.6703, 0.5071, 0.6875, 0.5071, 0.6875, 0.5151, 0.5623, 0.4536, 0.5876, 0.4536, 0.5881, 0.4579, 0.5623, 0.4589, 0.5318, 0.4491, 0.5421, 0.4506, 0.5425, 0.4571, 0.5318, 0.4561, 0.5183, 0.4062, 0.5159, 0.3937, 0.5318, 0.4062, 0.5318, 0.4491, 0.5253, 0.4372, 0.5318, 0.4375, 0.5318, 0.3824, 0.546, 0.3828, 0.5449, 0.4062, 0.5318, 0.4062, 0.6702, 0.5306, 0.6689, 0.5151, 0.6875, 0.5151, 0.6875, 0.5306, 0.5623, 0.3831, 0.5888, 0.3832, 0.5877, 0.4062, 0.5623, 0.4062, 0.7187, 0.5371, 0.7352, 0.5418, 0.7253, 0.5435, 0.7187, 0.5436, 0.7037, 0.5436, 0.7042, 0.5426, 0.7187, 0.5371, 0.7187, 0.5436, 0.6647, 0.5379, 0.6598, 0.5393, 0.6617, 0.5352, 0.6661, 0.5352, 0.6661, 0.5352, 0.6617, 0.5352, 0.6665, 0.5306, 0.6702, 0.5306, 0.6742, 0.5418, 0.6702, 0.5431, 0.6657, 0.5415, 0.6698, 0.5411, 0.6698, 0.5411, 0.6657, 0.5415, 0.6598, 0.5393, 0.6647, 0.5379, 0.745, 0.5399, 0.75, 0.5344, 0.75, 0.5377, 0.7408, 0.5432, 0.745, 0.5399, 0.7421, 0.5393, 0.7426, 0.5306, 0.7454, 0.5306, 0.7408, 0.5432, 0.7391, 0.5413, 0.7421, 0.5393, 0.745, 0.5399, 0.7253, 0.5435, 0.7352, 0.5418, 0.7372, 0.5415, 0.7333, 0.5433, 0.7333, 0.5433, 0.7372, 0.5415, 0.7391, 0.5413, 0.7408, 0.5432, 0.75, 0.5344, 0.745, 0.5399, 0.7454, 0.5306, 0.75, 0.5306, 0.7187, 0.5332, 0.7421, 0.5393, 0.7391, 0.5413, 0.7372, 0.5415, 0.7352, 0.5418, 0.7187, 0.5371, 0.6875, 0.5329, 0.704, 0.5331, 0.7042, 0.5426, 0.6875, 0.5366, 0.6875, 0.5329, 0.6661, 0.5352, 0.6702, 0.5306, 0.6875, 0.5306, 0.6195, 0.697, 0.5912, 0.7013, 0.5676, 0.6861, 0.5997, 0.6861, 0.5437, 0.7054, 0.5837, 0.701, 0.607, 0.7172, 0.5591, 0.7303, 0.5837, 0.701, 0.5912, 0.7013, 0.616, 0.7172, 0.607, 0.7172, 0.6562, 0.7014, 0.6875, 0.7005, 0.6875, 0.7172, 0.6563, 0.7172, 0.6195, 0.697, 0.6313, 0.695, 0.641, 0.7088, 0.6875, 0.7005, 0.7188, 0.6991, 0.7188, 0.7172, 0.6875, 0.7172, 0.7188, 0.6991, 0.75, 0.6848, 0.75, 0.7072, 0.7188, 0.7172, 0.6045, 0.5576, 0.62, 0.5592, 0.6155, 0.561, 0.6155, 0.561, 0.5907, 0.5677, 0.5847, 0.5661, 0.6045, 0.5576, 0.5159, 0.3937, 0.5124, 0.3927, 0.515, 0.3883, 0.5182, 0.3899, 0.5206, 0.386, 0.5175, 0.3839, 0.5318, 0.3801, 0.5318, 0.3824, 0.5318, 0.4062, 0.5206, 0.386, 0.5318, 0.3824, 0.5206, 0.386, 0.5318, 0.4062, 0.5182, 0.3899, 0.5124, 0.3927, 0.4984, 0.375, 0.5175, 0.3839, 0.515, 0.3883, 0.5175, 0.3839, 0.4984, 0.375, 0.5164, 0.375, 0.5168, 0.4212, 0.5214, 0.4199, 0.5253, 0.4372, 0.5194, 0.4369, 0.5182, 0.3899, 0.515, 0.3883, 0.5175, 0.3839, 0.5206, 0.386, 0.5182, 0.3899, 0.5318, 0.4062, 0.5159, 0.3937, 0.625, 0.5997, 0.6562, 0.5892, 0.6562, 0.6115, 0.625, 0.6134, 0.614, 0.5853, 0.5877, 0.5759, 0.6044, 0.5712, 0.6299, 0.5778, 0.6371, 0.5804, 0.7031, 0.5151, 0.7032, 0.507, 0.7187, 0.5069, 0.7187, 0.5151, 0.7042, 0.5426, 0.704, 0.5331, 0.7187, 0.5332, 0.7187, 0.5371, 0.5318, 0.4219, 0.5214, 0.4199, 0.5183, 0.4062, 0.5318, 0.4062, 0.5623, 0.4225, 0.5866, 0.4222, 0.5867, 0.4375, 0.5623, 0.4375, 0.7029, 0.5306, 0.7031, 0.5151, 0.7187, 0.5151, 0.7187, 0.5306, 0.5318, 0.4219, 0.5434, 0.4222, 0.5425, 0.4375, 0.5318, 0.4375, 0.704, 0.5331, 0.7029, 0.5306, 0.7187, 0.5306, 0.7187, 0.5332, 0.6242, 0.5472, 0.6347, 0.5391, 0.6384, 0.5399, 0.6238, 0.5475, 0.6242, 0.5472, 0.6107, 0.5542, 0.625, 0.5464, 0.5623, 0.4777, 0.5908, 0.4779, 0.5914, 0.5, 0.5623, 0.5, 0.6242, 0.5472, 0.625, 0.5464, 0.625, 0.5376, 0.6347, 0.5391, 0.5527, 0.5759, 0.5686, 0.5663, 0.5847, 0.5661, 0.5623, 0.5759, 0.6449, 0.5151, 0.6458, 0.508, 0.6562, 0.5076, 0.6562, 0.5151, 0.5318, 0.4714, 0.5453, 0.4742, 0.5448, 0.486, 0.5318, 0.4755, 0.5686, 0.5663, 0.6107, 0.5542, 0.6045, 0.5576, 0.5847, 0.5661, 0.6456, 0.5306, 0.6449, 0.5151, 0.6562, 0.5151, 0.6562, 0.5306, 0.5897, 0.4688, 0.5881, 0.4579, 0.625, 0.4566, 0.625, 0.4688, 0.6076, 0.515, 0.5858, 0.5265, 0.5781, 0.5258, 0.5993, 0.5149, 0.5041, 0.4752, 0.5151, 0.4799, 0.5241, 0.4839, 0.6076, 0.515, 0.6102, 0.5077, 0.6137, 0.5078, 0.4603, 0.4759, 0.4667, 0.478, 0.4716, 0.4797, 0.5033, 0.4874, 0.5197, 0.4913, 0.5329, 0.4945, 0.5476, 0.498, 0.5559, 0.5024, 0.564, 0.5068, 0.559, 0.512, 0.5557, 0.5154, 0.548, 0.5189, 0.5373, 0.5238, 0.5295, 0.5254, 0.5211, 0.5272, 0.5126, 0.529, 0.4958, 0.5152, 0.4712, 0.515, 0.553, 0.4963, 0.575, 0.4982, 0.573, 0.498, 0.5517, 0.4958, 0.459, 0.4661, 0.4787, 0.4701, 0.4786, 0.4716, 0.4592, 0.4679, 0.448, 0.4483, 0.4427, 0.4239, 0.4461, 0.4258, 0.4522, 0.4511, 0.4314, 0.3845, 0.4385, 0.4048, 0.4293, 0.4133, 0.4238, 0.3998, 0.448, 0.4483, 0.452, 0.4547, 0.4418, 0.4441, 0.4418, 0.4441, 0.4527, 0.4589, 0.4603, 0.4759, 0.4817, 0.4062, 0.4831, 0.375, 0.4984, 0.375, 0.4984, 0.4062, 0.5318, 0.4714, 0.4904, 0.4388, 0.5036, 0.4361, 0.5318, 0.4688, 0.4817, 0.4062, 0.4858, 0.4217, 0.4709, 0.4242, 0.4656, 0.4062, 0.4603, 0.4759, 0.4527, 0.4589, 0.4575, 0.4654, 0.4594, 0.4689, 0.4595, 0.4699, 0.4592, 0.4679, 0.4786, 0.4716, 0.475, 0.4724, 0.4593, 0.4687, 0.4772, 0.5572, 0.4754, 0.564, 0.4664, 0.5682, 0.4568, 0.5676, 0.4623, 0.5612, 0.5779, 0.4985, 0.6086, 0.5006, 0.6054, 0.5007, 0.575, 0.4982, 0.4491, 0.5759, 0.4545, 0.5765, 0.3909, 0.6525, 0.3789, 0.6522, 0.5126, 0.5383, 0.5109, 0.5435, 0.4907, 0.5472, 0.4961, 0.5348, 0.5449, 0.5329, 0.553, 0.5357, 0.5433, 0.5375, 0.5379, 0.534, 0.5831, 0.515, 0.5926, 0.5148, 0.5728, 0.5253, 0.5662, 0.5229, 0.5801, 0.5032, 0.5869, 0.5013, 0.5896, 0.5077, 0.5814, 0.5081, 0.5421, 0.4932, 0.5465, 0.4938, 0.5657, 0.4974, 0.5597, 0.4978, 0.498, 0.4754, 0.5041, 0.4752, 0.5272, 0.4853, 0.5225, 0.4853, 0.4592, 0.4679, 0.4575, 0.4654, 0.4527, 0.4589, 0.4569, 0.4637, 0.459, 0.4661, 0.4926, 0.4701, 0.5041, 0.4752, 0.4787, 0.4701, 0.4759, 0.4627, 0.4824, 0.4656, 0.4932, 0.4703, 0.4926, 0.4701, 0.5509, 0.4955, 0.5715, 0.4979, 0.5708, 0.4978, 0.5498, 0.4951, 0.4832, 0.448, 0.4461, 0.4258, 0.4411, 0.4051, 0.4446, 0.4068, 0.4566, 0.4231, 0.487, 0.4676, 0.4925, 0.4699, 0.5081, 0.4766, 0.515, 0.4796, 0.518, 0.481, 0.5216, 0.4825, 0.5274, 0.4851, 0.5343, 0.4881, 0.5313, 0.4869, 0.5296, 0.4861, 0.5282, 0.4855, 0.5242, 0.4838, 0.5203, 0.4821, 0.4975, 0.4722, 0.5329, 0.5468, 0.5273, 0.5452, 0.5436, 0.5436, 0.5489, 0.5458, 0.519, 0.5562, 0.4979, 0.5701, 0.4799, 0.569, 0.4939, 0.5619, 0.4971, 0.57, 0.4979, 0.5701, 0.506, 0.5706, 0.5063, 0.5706, 0.5063, 0.5706, 0.506, 0.5706, 0.5108, 0.5709, 0.511, 0.5709, 0.5609, 0.5397, 0.55, 0.5406, 0.5459, 0.539, 0.5564, 0.5374, 0.5282, 0.5357, 0.5334, 0.5393, 0.5109, 0.5435, 0.5126, 0.5383, 0.5409, 0.5512, 0.506, 0.5706, 0.4979, 0.5701, 0.519, 0.5562, 0.5489, 0.5458, 0.5436, 0.5436, 0.5553, 0.5429, 0.5596, 0.5451, 0.5914, 0.5, 0.5908, 0.4779, 0.625, 0.4782, 0.625, 0.5, 0.5728, 0.5253, 0.5781, 0.5258, 0.5676, 0.5314, 0.5642, 0.5298, 0.5858, 0.5265, 0.5936, 0.5285, 0.5773, 0.5356, 0.5722, 0.5337, 0.625, 0.5306, 0.598, 0.5296, 0.625, 0.5151, 0.5662, 0.5229, 0.5728, 0.5253, 0.5642, 0.5298, 0.5568, 0.5273, 0.4762, 0.5277, 0.4807, 0.5253, 0.4837, 0.5322, 0.4755, 0.5303, 0.4779, 0.5689, 0.4799, 0.569, 0.4979, 0.5701, 0.4971, 0.57, 0.5146, 0.548, 0.5112, 0.5468, 0.5273, 0.5452, 0.5329, 0.5468, 0.4789, 0.5506, 0.477, 0.5328, 0.4907, 0.5472, 0.4933, 0.5504, 0.5877, 0.3803, 0.5873, 0.375, 0.625, 0.375, 0.625, 0.3805, 0.5877, 0.4062, 0.5888, 0.3832, 0.625, 0.3832, 0.625, 0.4062, 0.5914, 0.5, 0.587, 0.4995, 0.5592, 0.4988, 0.5623, 0.5, 0.5597, 0.4978, 0.5657, 0.4974, 0.5869, 0.5013, 0.5801, 0.5032, 0.5657, 0.4974, 0.5683, 0.4976, 0.5919, 0.5011, 0.5869, 0.5013, 0.5867, 0.4375, 0.5866, 0.4222, 0.625, 0.4216, 0.625, 0.4375, 0.5866, 0.4222, 0.5877, 0.4062, 0.625, 0.4062, 0.625, 0.4216, 0.5908, 0.4779, 0.5897, 0.4688, 0.625, 0.4688, 0.625, 0.4782, 0.5888, 0.3832, 0.5877, 0.3803, 0.625, 0.3805, 0.625, 0.3832, 0.5881, 0.4579, 0.5876, 0.4536, 0.625, 0.4535, 0.625, 0.4566, 0.5876, 0.4536, 0.5867, 0.4375, 0.625, 0.4375, 0.625, 0.4535, 0.6562, 0.5076, 0.6671, 0.5071, 0.6657, 0.5151, 0.6562, 0.5151, 0.7187, 0.5069, 0.7032, 0.507, 0.7034, 0.5, 0.7188, 0.5, 0.625, 0.508, 0.6137, 0.5078, 0.6188, 0.5002, 0.625, 0.5, 0.7187, 0.5069, 0.7418, 0.5066, 0.7419, 0.5151, 0.7187, 0.5151, 0.5814, 0.5081, 0.5896, 0.5077, 0.5926, 0.5148, 0.5831, 0.515, 0.75, 0.5061, 0.7447, 0.5062, 0.7445, 0.5, 0.75, 0.5, 0.6875, 0.5071, 0.6703, 0.5071, 0.6715, 0.5, 0.6875, 0.5, 0.6562, 0.5076, 0.6458, 0.508, 0.6468, 0.5, 0.6562, 0.5, 0.6703, 0.5071, 0.6671, 0.5071, 0.6684, 0.5, 0.6715, 0.5, 0.6064, 0.5077, 0.6049, 0.5077, 0.6019, 0.5008, 0.6054, 0.5007, 0.625, 0.508, 0.6458, 0.508, 0.6449, 0.5151, 0.625, 0.5151, 0.7447, 0.5062, 0.7418, 0.5066, 0.7418, 0.5, 0.7445, 0.5, 0.6875, 0.5071, 0.7032, 0.507, 0.7031, 0.5151, 0.6875, 0.5151, 0.5449, 0.4062, 0.546, 0.3828, 0.5623, 0.3831, 0.5623, 0.4062, 0.5436, 0.4688, 0.5425, 0.4571, 0.5623, 0.4589, 0.5623, 0.4688, 0.5453, 0.4742, 0.5436, 0.4688, 0.5623, 0.4688, 0.5623, 0.4777, 0.546, 0.3828, 0.5454, 0.3802, 0.5623, 0.3802, 0.5623, 0.3831, 0.507, 0.4761, 0.5076, 0.4764, 0.4775, 0.4633, 0.5448, 0.486, 0.507, 0.4761, 0.515, 0.4707, 0.5318, 0.4755, 0.5448, 0.486, 0.5453, 0.4742, 0.5623, 0.4777, 0.5623, 0.5, 0.5425, 0.4571, 0.5421, 0.4506, 0.5623, 0.4536, 0.5623, 0.4589, 0.5425, 0.4375, 0.5434, 0.4222, 0.5623, 0.4225, 0.5623, 0.4375, 0.5434, 0.4222, 0.5449, 0.4062, 0.5623, 0.4062, 0.5623, 0.4225, 0.5421, 0.4506, 0.5425, 0.4375, 0.5623, 0.4375, 0.5623, 0.4536, 0.5454, 0.3802, 0.5451, 0.375, 0.5623, 0.375, 0.5623, 0.3802, 0.4336, 0.3801, 0.4373, 0.3892, 0.4385, 0.4048, 0.4314, 0.3845, 0.5011, 0.4218, 0.5168, 0.4212, 0.5194, 0.4369, 0.5036, 0.4361, 0.4709, 0.4242, 0.4422, 0.3975, 0.4392, 0.3865, 0.4656, 0.4062, 0.4709, 0.4242, 0.4858, 0.4217, 0.4904, 0.4388, 0.4761, 0.4418, 0.4858, 0.4217, 0.5011, 0.4218, 0.5036, 0.4361, 0.4904, 0.4388, 0.5164, 0.375, 0.5318, 0.375, 0.5318, 0.3801, 0.5175, 0.3839, 0.6347, 0.5391, 0.625, 0.5376, 0.625, 0.5306, 0.6456, 0.5306, 0.6598, 0.5393, 0.6384, 0.5399, 0.6562, 0.5306, 0.6665, 0.5306, 0.6617, 0.5352, 0.625, 0.5376, 0.5828, 0.5377, 0.598, 0.5296, 0.625, 0.5306, 0.6384, 0.5399, 0.6347, 0.5391, 0.6456, 0.5306, 0.6562, 0.5306, 0.4656, 0.4062, 0.4392, 0.3865, 0.4361, 0.375, 0.4761, 0.4418, 0.4566, 0.4231, 0.4446, 0.4068, 0.515, 0.4707, 0.4832, 0.448, 0.4868, 0.447, 0.5318, 0.4755, 0.515, 0.4707, 0.507, 0.4761, 0.4775, 0.4633, 0.4461, 0.4258, 0.4832, 0.448, 0.4575, 0.4546, 0.4522, 0.4511, 0.4293, 0.4133, 0.4385, 0.4048, 0.4399, 0.4216, 0.435, 0.4273, 0.5224, 0.4831, 0.4932, 0.4703, 0.4975, 0.4722, 0.5203, 0.4821, 0.5498, 0.4951, 0.5352, 0.4887, 0.5317, 0.4871, 0.5381, 0.4899, 0.5978, 0.5009, 0.5708, 0.4978, 0.5715, 0.4979, 0.5076, 0.4764, 0.5294, 0.4859, 0.515, 0.4796, 0.5081, 0.4766, 0.587, 0.4995, 0.6188, 0.5002, 0.6115, 0.5005, 0.581, 0.4988, 0.4824, 0.4656, 0.4873, 0.4676, 0.4925, 0.4699, 0.487, 0.4676, 0.5498, 0.4951, 0.5708, 0.4978, 0.5683, 0.4976, 0.5481, 0.4944, 0.5978, 0.5009, 0.6034, 0.5077, 0.5964, 0.5077, 0.5919, 0.5011, 0.5592, 0.4988, 0.587, 0.4995, 0.581, 0.4988, 0.5562, 0.4976, 0.6188, 0.5002, 0.6137, 0.5078, 0.6115, 0.5005, 0.581, 0.4988, 0.6115, 0.5005, 0.6086, 0.5006, 0.5779, 0.4985, 0.6115, 0.5005, 0.6102, 0.5077, 0.6088, 0.5077, 0.6086, 0.5006, 0.5216, 0.4825, 0.5419, 0.4914, 0.5437, 0.4922, 0.5274, 0.4851, 0.5562, 0.4976, 0.581, 0.4988, 0.5779, 0.4985, 0.5545, 0.497, 0.5272, 0.4853, 0.5241, 0.4839, 0.5358, 0.489, 0.5362, 0.4893, 0.5225, 0.4853, 0.5272, 0.4853, 0.5362, 0.4893, 0.5337, 0.4898, 0.5203, 0.4821, 0.5242, 0.4838, 0.5317, 0.4871, 0.5224, 0.4831, 0.6137, 0.5078, 0.6155, 0.515, 0.6076, 0.515, 0.6076, 0.515, 0.6034, 0.5077, 0.6049, 0.5077, 0.6102, 0.5077, 0.6076, 0.515, 0.6088, 0.5077, 0.5381, 0.4899, 0.5417, 0.4915, 0.5509, 0.4955, 0.5498, 0.4951, 0.5381, 0.4899, 0.5282, 0.4855, 0.5296, 0.4861, 0.5417, 0.4915, 0.4411, 0.4051, 0.4385, 0.4048, 0.4373, 0.3892, 0.4446, 0.4068, 0.4411, 0.4051, 0.4373, 0.3892, 0.4361, 0.375, 0.4392, 0.3865, 0.4422, 0.3975, 0.459, 0.4661, 0.452, 0.4547, 0.4558, 0.4591, 0.3909, 0.6525, 0.4545, 0.5765, 0.4596, 0.577, 0.401, 0.6527, 0.4545, 0.5765, 0.4664, 0.5682, 0.4596, 0.577, 0.4664, 0.5682, 0.4694, 0.5684, 0.4799, 0.569, 0.4779, 0.5689, 0.3909, 0.6525, 0.393, 0.6608, 0.3805, 0.6706, 0.5481, 0.4944, 0.5683, 0.4976, 0.5657, 0.4974, 0.5465, 0.4938, 0.5993, 0.5149, 0.5781, 0.5258, 0.5728, 0.5253, 0.5926, 0.5148, 0.5241, 0.4839, 0.5272, 0.4853, 0.5041, 0.4752, 0.5163, 0.5434, 0.536, 0.5404, 0.5388, 0.5416, 0.5203, 0.5433, 0.5564, 0.5374, 0.5676, 0.5314, 0.5722, 0.5337, 0.5609, 0.5397, 0.5163, 0.5434, 0.4933, 0.5504, 0.4907, 0.5472, 0.5109, 0.5435, 0.5481, 0.4944, 0.5358, 0.489, 0.5352, 0.4887, 0.5498, 0.4951, 0.5564, 0.5374, 0.5459, 0.539, 0.5433, 0.5375, 0.553, 0.5357, 0.5993, 0.5149, 0.5964, 0.5077, 0.6034, 0.5077, 0.6076, 0.515, 0.5919, 0.5011, 0.5683, 0.4976, 0.5708, 0.4978, 0.5978, 0.5009, 0.5919, 0.5011, 0.5964, 0.5077, 0.5896, 0.5077, 0.5869, 0.5013, 0.6019, 0.5008, 0.573, 0.498, 0.575, 0.4982, 0.6054, 0.5007, 0.5352, 0.4887, 0.5358, 0.489, 0.5241, 0.4839, 0.5224, 0.4831, 0.5517, 0.4958, 0.573, 0.498, 0.5715, 0.4979, 0.5509, 0.4955, 0.6049, 0.5077, 0.6064, 0.5077, 0.6076, 0.515, 0.6019, 0.5008, 0.6049, 0.5077, 0.6034, 0.5077, 0.5978, 0.5009, 0.6155, 0.515, 0.6137, 0.5078, 0.625, 0.508, 0.625, 0.5151, 0.6155, 0.515, 0.5936, 0.5285, 0.5858, 0.5265, 0.6076, 0.515, 0.5456, 0.4931, 0.5437, 0.4922, 0.5545, 0.497, 0.553, 0.4963, 0.5419, 0.4914, 0.5492, 0.4944, 0.5592, 0.4988, 0.5562, 0.4976, 0.5456, 0.4931, 0.5448, 0.4928, 0.5313, 0.4869, 0.5343, 0.4881, 0.5486, 0.4941, 0.5492, 0.4944, 0.5294, 0.4859, 0.53, 0.486, 0.515, 0.4796, 0.5294, 0.4859, 0.5492, 0.4944, 0.518, 0.481, 0.53, 0.486, 0.5294, 0.4859, 0.5076, 0.4764, 0.507, 0.4761, 0.5448, 0.4928, 0.5456, 0.4931, 0.553, 0.4963, 0.5517, 0.4958, 0.4926, 0.4701, 0.4932, 0.4703, 0.5224, 0.4831, 0.5151, 0.4799, 0.4418, 0.4441, 0.452, 0.4547, 0.4569, 0.4637, 0.4527, 0.4589, 0.4491, 0.5759, 0.3789, 0.6522, 0.3438, 0.6861, 0.25, 0.75, 0.3893, 0.4694, 0.4238, 0.3998, 0.4293, 0.4133, 0.435, 0.4273, 0.4418, 0.4441, 0.4603, 0.4759, 0.4712, 0.515, 0.4759, 0.5267, 0.4762, 0.5277, 0.4755, 0.5303, 0.4734, 0.5378, 0.4715, 0.5507, 0.4623, 0.5612, 0.4568, 0.5676, 0.4558, 0.4591, 0.452, 0.4547, 0.448, 0.4483, 0.4522, 0.4511, 0.5715, 0.4979, 0.573, 0.498, 0.6019, 0.5008, 0.5978, 0.5009, 0.4925, 0.4699, 0.4873, 0.4676, 0.5076, 0.4764, 0.5081, 0.4766, 0.4575, 0.4546, 0.4873, 0.4676, 0.4824, 0.4656, 0.4759, 0.4627, 0.4775, 0.4633, 0.4873, 0.4676, 0.4575, 0.4546, 0.4775, 0.4633, 0.4575, 0.4546, 0.515, 0.4707, 0.4975, 0.4722, 0.4932, 0.4703, 0.4824, 0.4656, 0.487, 0.4676, 0.435, 0.4273, 0.4399, 0.4216, 0.4418, 0.4441, 0.4609, 0.6542, 0.4547, 0.6712, 0.401, 0.6527, 0.4461, 0.4258, 0.4427, 0.4239, 0.4385, 0.4048, 0.4411, 0.4051, 0.4427, 0.4239, 0.4399, 0.4216, 0.4385, 0.4048, 0.625, 0.6588, 0.5918, 0.6586, 0.5908, 0.6551, 0.625, 0.6551, 0.5362, 0.4893, 0.5358, 0.489, 0.5481, 0.4944, 0.5465, 0.4938, 0.5317, 0.4871, 0.5352, 0.4887, 0.5224, 0.4831, 0.5337, 0.4898, 0.5362, 0.4893, 0.5465, 0.4938, 0.5421, 0.4932, 0.5317, 0.4871, 0.5242, 0.4838, 0.5282, 0.4855, 0.5381, 0.4899, 0.6115, 0.5005, 0.6137, 0.5078, 0.6102, 0.5077, 0.4759, 0.4627, 0.4926, 0.4701, 0.459, 0.4661, 0.4558, 0.4591, 0.4558, 0.4591, 0.4522, 0.4511, 0.4575, 0.4546, 0.4759, 0.4627, 0.4786, 0.4716, 0.4787, 0.4701, 0.5041, 0.4752, 0.498, 0.4754, 0.4775, 0.4633, 0.5076, 0.4764, 0.4873, 0.4676, 0.4734, 0.5378, 0.477, 0.5328, 0.4789, 0.5506, 0.4715, 0.5507, 0.4961, 0.5348, 0.4907, 0.5472, 0.477, 0.5328, 0.4837, 0.5322, 0.5126, 0.529, 0.5123, 0.5369, 0.4954, 0.5288, 0.4958, 0.5152, 0.4594, 0.4689, 0.4575, 0.4654, 0.4593, 0.4687, 0.4594, 0.4689, 0.4736, 0.4727, 0.4716, 0.4742, 0.4595, 0.4699, 0.5373, 0.5238, 0.5432, 0.5295, 0.5359, 0.5312, 0.5295, 0.5254, 0.5441, 0.5304, 0.5449, 0.5329, 0.5379, 0.534, 0.5367, 0.5319, 0.5476, 0.498, 0.555, 0.4979, 0.5719, 0.5032, 0.5559, 0.5024, 0.5568, 0.4978, 0.5597, 0.4978, 0.5801, 0.5032, 0.5753, 0.5034, 0.5777, 0.5079, 0.5814, 0.5081, 0.5831, 0.515, 0.5788, 0.5144, 0.564, 0.5068, 0.5753, 0.5077, 0.5758, 0.5141, 0.559, 0.512, 0.5557, 0.5154, 0.5618, 0.5214, 0.5543, 0.5246, 0.548, 0.5189, 0.5627, 0.5223, 0.5662, 0.5229, 0.5568, 0.5273, 0.5553, 0.5255, 0.5033, 0.4874, 0.5184, 0.4869, 0.5306, 0.491, 0.5197, 0.4913, 0.5226, 0.4867, 0.5225, 0.4853, 0.5337, 0.4898, 0.5331, 0.491, 0.5278, 0.5338, 0.5282, 0.5357, 0.5126, 0.5383, 0.5122, 0.5381, 0.5788, 0.5144, 0.5831, 0.515, 0.5662, 0.5229, 0.5627, 0.5223, 0.5753, 0.5034, 0.5801, 0.5032, 0.5814, 0.5081, 0.5777, 0.5079, 0.5559, 0.5024, 0.5719, 0.5032, 0.5753, 0.5077, 0.564, 0.5068, 0.559, 0.512, 0.5758, 0.5141, 0.5618, 0.5214, 0.5557, 0.5154, 0.5211, 0.5272, 0.5269, 0.5329, 0.5123, 0.5369, 0.5126, 0.529, 0.5122, 0.5381, 0.5126, 0.5383, 0.4961, 0.5348, 0.4953, 0.5313, 0.4953, 0.5313, 0.4961, 0.5348, 0.4837, 0.5322, 0.4807, 0.5253, 0.4958, 0.5152, 0.4954, 0.5288, 0.4799, 0.5245, 0.4712, 0.515, 0.5197, 0.4913, 0.5306, 0.491, 0.5376, 0.4933, 0.5329, 0.4945, 0.5331, 0.491, 0.5337, 0.4898, 0.5421, 0.4932, 0.5388, 0.493, 0.5388, 0.493, 0.5421, 0.4932, 0.5597, 0.4978, 0.5568, 0.4978, 0.5329, 0.4945, 0.5376, 0.4933, 0.555, 0.4979, 0.5476, 0.498, 0.4716, 0.4797, 0.487, 0.4782, 0.5184, 0.4869, 0.5033, 0.4874, 0.4921, 0.4777, 0.498, 0.4754, 0.5225, 0.4853, 0.5226, 0.4867, 0.4667, 0.478, 0.4716, 0.4742, 0.487, 0.4782, 0.4716, 0.4797, 0.4736, 0.4727, 0.475, 0.4724, 0.498, 0.4754, 0.4921, 0.4777, 0.5553, 0.5255, 0.5568, 0.5273, 0.5449, 0.5329, 0.5441, 0.5304, 0.5568, 0.5273, 0.5642, 0.5298, 0.553, 0.5357, 0.5449, 0.5329, 0.5722, 0.5337, 0.5676, 0.5314, 0.5781, 0.5258, 0.5858, 0.5265, 0.548, 0.5189, 0.5543, 0.5246, 0.5432, 0.5295, 0.5373, 0.5238, 0.5642, 0.5298, 0.5676, 0.5314, 0.5564, 0.5374, 0.553, 0.5357, 0.5722, 0.5337, 0.5773, 0.5356, 0.5658, 0.5422, 0.5609, 0.5397, 0.5273, 0.5452, 0.5112, 0.5468, 0.5089, 0.5459, 0.5203, 0.5433, 0.5658, 0.5422, 0.5553, 0.5429, 0.55, 0.5406, 0.5609, 0.5397, 0.5112, 0.5468, 0.4988, 0.5483, 0.5089, 0.5459, 0.4754, 0.564, 0.4772, 0.5572, 0.4964, 0.5543, 0.5436, 0.5436, 0.5273, 0.5452, 0.5203, 0.5433, 0.5388, 0.5416, 0.5773, 0.5356, 0.5936, 0.5285, 0.598, 0.5296, 0.5828, 0.5377, 0.5658, 0.5422, 0.5773, 0.5356, 0.5828, 0.5377, 0.5703, 0.5444, 0.518, 0.481, 0.5492, 0.4944, 0.5419, 0.4914, 0.5216, 0.4825, 0.4755, 0.5303, 0.4837, 0.5322, 0.477, 0.5328, 0.4734, 0.5378, 0.5367, 0.5319, 0.5379, 0.534, 0.5282, 0.5357, 0.5278, 0.5338, 0.5557, 0.5478, 0.5108, 0.5709, 0.506, 0.5706, 0.5409, 0.5512, 0.5433, 0.5375, 0.5459, 0.539, 0.536, 0.5404, 0.5334, 0.5393, 0.5596, 0.5451, 0.5553, 0.5429, 0.5658, 0.5422, 0.5703, 0.5444, 0.5379, 0.534, 0.5433, 0.5375, 0.5334, 0.5393, 0.5282, 0.5357, 0.511, 0.5709, 0.5108, 0.5709, 0.5154, 0.5711, 0.5154, 0.5711, 0.55, 0.5406, 0.5553, 0.5429, 0.5436, 0.5436, 0.5388, 0.5416, 0.5459, 0.539, 0.55, 0.5406, 0.5388, 0.5416, 0.536, 0.5404, 0.4964, 0.5543, 0.4772, 0.5572, 0.4789, 0.5506, 0.4933, 0.5504, 0.4759, 0.5267, 0.4799, 0.5245, 0.4807, 0.5253, 0.4762, 0.5277, 0.4694, 0.5684, 0.4738, 0.5665, 0.4939, 0.5619, 0.4799, 0.569, 0.4664, 0.5682, 0.4738, 0.5665, 0.4694, 0.5684, 0.4999, 0.5489, 0.4988, 0.5483, 0.5112, 0.5468, 0.5146, 0.548, 0.4623, 0.5612, 0.4715, 0.5507, 0.4789, 0.5506, 0.4772, 0.5572, 0.5509, 0.4955, 0.5417, 0.4915, 0.5448, 0.4928, 0.5517, 0.4958, 0.4569, 0.4637, 0.452, 0.4547, 0.459, 0.4661, 0.4569, 0.4637, 0.459, 0.4661, 0.4592, 0.4679, 0.5151, 0.4799, 0.5041, 0.4752, 0.4926, 0.4701, 0.5241, 0.4839, 0.5151, 0.4799, 0.5224, 0.4831, 0.498, 0.4754, 0.475, 0.4724, 0.4786, 0.4716, 0.4593, 0.4687, 0.475, 0.4724, 0.4736, 0.4727, 0.4594, 0.4689, 0.4593, 0.4687, 0.4575, 0.4654, 0.4592, 0.4679, 0.5295, 0.5254, 0.5359, 0.5312, 0.5269, 0.5329, 0.5211, 0.5272, 0.5306, 0.491, 0.5184, 0.4869, 0.5226, 0.4867, 0.5331, 0.491, 0.5269, 0.5329, 0.5359, 0.5312, 0.5367, 0.5319, 0.5278, 0.5338, 0.5432, 0.5295, 0.5543, 0.5246, 0.5553, 0.5255, 0.5441, 0.5304, 0.5753, 0.5077, 0.5719, 0.5032, 0.5753, 0.5034, 0.5777, 0.5079, 0.5618, 0.5214, 0.5758, 0.5141, 0.5788, 0.5144, 0.5627, 0.5223, 0.5123, 0.5369, 0.5269, 0.5329, 0.5278, 0.5338, 0.5122, 0.5381, 0.4954, 0.5288, 0.5123, 0.5369, 0.5122, 0.5381, 0.4953, 0.5313, 0.4595, 0.4699, 0.4716, 0.4742, 0.4667, 0.478, 0.4603, 0.4759, 0.4799, 0.5245, 0.4954, 0.5288, 0.4953, 0.5313, 0.4807, 0.5253, 0.5359, 0.5312, 0.5432, 0.5295, 0.5441, 0.5304, 0.5367, 0.5319, 0.5376, 0.4933, 0.5306, 0.491, 0.5331, 0.491, 0.5388, 0.493, 0.5719, 0.5032, 0.555, 0.4979, 0.5568, 0.4978, 0.5753, 0.5034, 0.555, 0.4979, 0.5376, 0.4933, 0.5388, 0.493, 0.5568, 0.4978, 0.5184, 0.4869, 0.487, 0.4782, 0.4921, 0.4777, 0.5226, 0.4867, 0.5758, 0.5141, 0.5753, 0.5077, 0.5777, 0.5079, 0.5788, 0.5144, 0.5543, 0.5246, 0.5618, 0.5214, 0.5627, 0.5223, 0.5553, 0.5255, 0.487, 0.4782, 0.4716, 0.4742, 0.4736, 0.4727, 0.4921, 0.4777, 0.5545, 0.497, 0.5437, 0.4922, 0.5419, 0.4914, 0.5562, 0.4976, 0.6086, 0.5006, 0.6088, 0.5077, 0.6064, 0.5077, 0.6054, 0.5007, 0.6088, 0.5077, 0.6076, 0.515, 0.6064, 0.5077, 0.5274, 0.4851, 0.5437, 0.4922, 0.5456, 0.4931, 0.5343, 0.4881, 0.4547, 0.6712, 0.4984, 0.6861, 0.4817, 0.6893, 0.4439, 0.6764, 0.5918, 0.6586, 0.5666, 0.6583, 0.5665, 0.6551, 0.5908, 0.6551, 0.7188, 0.7374, 0.75, 0.7342, 0.75, 0.75, 0.7188, 0.75, 0.6313, 0.695, 0.6562, 0.7014, 0.6563, 0.7172, 0.641, 0.7088, 0.6875, 0.7376, 0.7188, 0.7374, 0.7188, 0.75, 0.6875, 0.75, 0.6562, 0.7367, 0.6875, 0.7376, 0.6875, 0.75, 0.6562, 0.75, 0.625, 0.7812, 0.5623, 0.7812, 0.5414, 0.7633, 0.5492, 0.7488, 0.7188, 0.6381, 0.75, 0.6334, 0.75, 0.6459, 0.7188, 0.6551, 0.625, 0.6391, 0.6562, 0.6392, 0.6562, 0.6551, 0.625, 0.6551, 0.6875, 0.6386, 0.7188, 0.6381, 0.7188, 0.6551, 0.6875, 0.6551, 0.6562, 0.6392, 0.6875, 0.6386, 0.6875, 0.6551, 0.6562, 0.6551, 0.7188, 0.6105, 0.75, 0.6097, 0.75, 0.6245, 0.7188, 0.6245, 0.625, 0.6134, 0.6562, 0.6115, 0.6562, 0.6245, 0.625, 0.6245, 0.6875, 0.6113, 0.7188, 0.6105, 0.7188, 0.6245, 0.6875, 0.6245, 0.6562, 0.6115, 0.6875, 0.6113, 0.6875, 0.6245, 0.6562, 0.6245, 0.4984, 0.6861, 0.5318, 0.6698, 0.5318, 0.6861, 0.7188, 0.6686, 0.75, 0.6549, 0.75, 0.6692, 0.7187, 0.6861, 0.6875, 0.6696, 0.7188, 0.6686, 0.7187, 0.6861, 0.6875, 0.6861, 0.5318, 0.6698, 0.5623, 0.6703, 0.5623, 0.6861, 0.5318, 0.6861, 0.625, 0.671, 0.6562, 0.671, 0.6562, 0.6861, 0.625, 0.6861, 0.625, 0.671, 0.5959, 0.673, 0.5918, 0.6586, 0.625, 0.6588, 0.6562, 0.671, 0.6875, 0.6696, 0.6875, 0.6861, 0.6562, 0.6861, 0.5623, 0.6703, 0.567, 0.6713, 0.5676, 0.6861, 0.5623, 0.6861, 0.5959, 0.673, 0.567, 0.6713, 0.5666, 0.6583, 0.5918, 0.6586, 0.625, 0.6588, 0.6562, 0.6551, 0.6562, 0.671, 0.625, 0.671, 0.4656, 0.7812, 0.4551, 0.7911, 0.4967, 0.7797, 0.4984, 0.7812, 0.5318, 0.7813, 0.4984, 0.7812, 0.4967, 0.7797, 0.5276, 0.7775, 0.5414, 0.7633, 0.5318, 0.7813, 0.5276, 0.7775, 0.4876, 0.7712, 0.4967, 0.7797, 0.4551, 0.7911, 0.4539, 0.7875, 0.5276, 0.7775, 0.4967, 0.7797, 0.4876, 0.7712, 0.5046, 0.7573, 0.6377, 0.7552, 0.616, 0.7172, 0.641, 0.7088, 0.6563, 0.7172, 0.4358, 0.7963, 0.4551, 0.7911, 0.4656, 0.7812, 0.4256, 0.8048, 0.5276, 0.7775, 0.5046, 0.7573, 0.5414, 0.7633, 0.5492, 0.7488, 0.5149, 0.7386, 0.5214, 0.7205, 0.5591, 0.7303, 0.5437, 0.7054, 0.5591, 0.7303, 0.5214, 0.7205, 0.5211, 0.7044, 0.5318, 0.6861, 0.5437, 0.7054, 0.5211, 0.7044, 0.5042, 0.6961, 0.4984, 0.6861, 0.5318, 0.6861, 0.5042, 0.6961, 0.4817, 0.6893, 0.4439, 0.6764, 0.393, 0.6608, 0.3909, 0.6525, 0.401, 0.6527, 0.4547, 0.6712, 0.3805, 0.6706, 0.435, 0.681, 0.4738, 0.6935, 0.4985, 0.7005, 0.51, 0.7078, 0.5138, 0.7256, 0.5055, 0.7412, 0.498, 0.7562, 0.4781, 0.769, 0.4379, 0.7896, 0.4259, 0.8016, 0.4358, 0.7963, 0.4256, 0.8048, 0.4282, 0.8499, 0.4341, 0.875, 0.375, 0.875, 0.3438, 0.6861, 0.3789, 0.6522, 0.3909, 0.6525, 0.616, 0.7172, 0.6377, 0.7552, 0.625, 0.7812, 0.607, 0.7172, 0.4539, 0.7875, 0.4551, 0.7911, 0.4358, 0.7963, 0.4379, 0.7896, 0.4539, 0.7875, 0.4358, 0.7963, 0.4259, 0.8016, 0.4781, 0.769, 0.4876, 0.7712, 0.4539, 0.7875, 0.4379, 0.7896, 0.498, 0.7562, 0.5046, 0.7573, 0.4876, 0.7712, 0.4781, 0.769, 0.5055, 0.7412, 0.5149, 0.7386, 0.5046, 0.7573, 0.498, 0.7562, 0.5138, 0.7256, 0.5214, 0.7205, 0.5149, 0.7386, 0.5055, 0.7412, 0.51, 0.7078, 0.5211, 0.7044, 0.5214, 0.7205, 0.5138, 0.7256, 0.4985, 0.7005, 0.5042, 0.6961, 0.5211, 0.7044, 0.51, 0.7078, 0.4738, 0.6935, 0.4817, 0.6893, 0.5042, 0.6961, 0.4985, 0.7005, 0.3805, 0.6706, 0.393, 0.6608, 0.4439, 0.6764, 0.435, 0.681, 0.435, 0.681, 0.4439, 0.6764, 0.4817, 0.6893, 0.4738, 0.6935])
me_cube.materials.append(mat_material)
me_cube.use_mirror_vertex_groups = False
me_cube.update()

# ---- objects
ob_cube = bpy.data.objects.new('Cube', me_cube)
ob_light = bpy.data.objects.new('Light', light_light)
ob_camera = bpy.data.objects.new('Camera', cam_camera)

# ---- transforms, parenting, visibility, modifiers, constraints
ob_cube.location = (0.0, 0.0, 1.053)
ob_cube.lock_rotations_4d = False
ob_cube.empty_display_type = 'ARROWS'
ob_cube.lineart.crease_threshold = 0.0
_m = ob_cube.modifiers.new('Simetrizar', 'MIRROR')
ob_light.location = (4.076, 1.005, 5.904)
ob_light.rotation_euler = (0.6503, 0.05522, 1.866)
ob_light.lock_rotations_4d = False
ob_light.empty_display_type = 'ARROWS'
ob_light.color = (0.0, 0.0, 0.0, 0.0)
ob_light.lineart.crease_threshold = 0.0
ob_camera.location = (7.359, -6.926, 4.958)
ob_camera.rotation_euler = (1.109, 0.0, 0.8149)
ob_camera.lock_rotations_4d = False
ob_camera.empty_display_type = 'ARROWS'
ob_camera.color = (0.0, 0.0, 0.0, 0.0)
ob_camera.display_type = 'WIRE'
ob_camera.lineart.crease_threshold = 0.0

# ---- collection membership
col_collection.objects.link(ob_cube)
col_collection.objects.link(ob_light)
col_collection.objects.link(ob_camera)

# ---- scene / render settings (as saved in the file)
scene.camera = ob_cube
scene.frame_start = 1; scene.frame_end = 250; scene.frame_set(1)
scene.render.engine = 'BLENDER_EEVEE_NEXT'
bpy.context.view_layer.update()

# ---- added for rendering (the .blend has no active camera): camera
cam_auto = bpy.data.cameras.new('AutoCamera')
cam_auto.lens = 50.0
cam_auto.sensor_width = 36.0
cam_auto.clip_end = 1000.0
ob_auto_camera = bpy.data.objects.new('AutoCamera', cam_auto)
scene.collection.objects.link(ob_auto_camera)
ob_auto_camera.location = (4.03626, -4.74915, 4.07452)
ob_auto_camera.rotation_euler = (1.09748, -7.21219e-08, 0.694738)
scene.camera = ob_auto_camera
bpy.context.view_layer.update()
